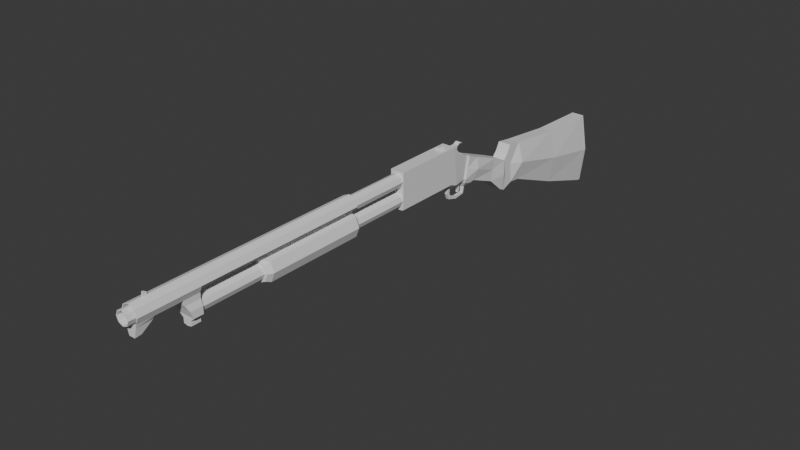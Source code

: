 # Source: Shotgun.blend  (saved by Blender 4.3.34; exported with 4.5.12 LTS)
import bpy
from mathutils import Matrix  # noqa: F401  (used for matrix-valued properties, if any)

bpy.ops.wm.read_factory_settings(use_empty=True)
scene = bpy.context.scene
scene.name = 'Scene'

# ---- collections
col_collection = bpy.data.collections.new('Collection'); scene.collection.children.link(col_collection)

# ---- materials (node trees are filled in below, after node groups)
mat_material = bpy.data.materials.new('Material')
mat_material.alpha_threshold = 0.0
mat_material.roughness = 0.5
mat_material.line_color = (0.0, 0.0, 0.0, 1.0)

# ---- material node trees
mat_material.use_nodes = True; mat_material.node_tree.nodes.clear()
_N = mat_material.node_tree.nodes; _L = mat_material.node_tree.links
n0 = _N.new('ShaderNodeOutputMaterial'); n0.name = 'Material Output'; n0.location = (300, 300)
n1 = _N.new('ShaderNodeBsdfPrincipled'); n1.name = 'Principled BSDF'; n1.location = (10, 300)
n1.inputs[3].default_value = 1.45
_L.new(n1.outputs[0], n0.inputs[0])
n0.is_active_output = True

# ---- world
world_world = bpy.data.worlds.new('World'); scene.world = world_world
world_world.use_nodes = True; world_world.node_tree.nodes.clear()
_N = world_world.node_tree.nodes; _L = world_world.node_tree.links
n0 = _N.new('ShaderNodeOutputWorld'); n0.name = 'World Output'; n0.location = (300, 300)
n1 = _N.new('ShaderNodeBackground'); n1.name = 'Background'; n1.location = (10, 300)
n1.inputs[0].default_value = (0.05088, 0.05088, 0.05088, 1.0)
_L.new(n1.outputs[0], n0.inputs[0])
n0.is_active_output = True
world_world.color = (0.05088, 0.05088, 0.05088)
world_world.sun_shadow_jitter_overblur = 0.0

# ---- meshes
me_cube = bpy.data.meshes.new('Cube')
me_cube.from_pydata([(6.634e-10, -0.6942, 0.9614), (0.131, -0.1529, 1.0), (0.04657, 0.09946, 0.5793), (0.04657, -0.1224, 0.5793), (-0.04657, 0.09946, 0.5793), (0.1288, -1.538, 0.8326), (0.222, 4.158, -0.422), (-0.04657, -0.1224, 0.5793), (0.131, -0.08672, 0.2539), (-0.1309, -0.7007, 0.9357), (0.1015, -0.6951, 0.4849), (0.1288, -1.538, 0.4849), (0.131, -1.538, 1.0), (-0.1015, -1.272, 0.6824), (-0.1071, -1.272, 0.9357), (-0.1015, -0.6951, 0.6824), (-0.1015, -0.6951, 0.4849), (-0.1071, -0.7007, 0.9357), (0.131, -1.538, 0.3189), (0.1015, -1.272, 0.6824), (0.1071, -1.273, 0.9398), (-0.1288, -1.538, 0.4849), (0.1071, -0.6852, 0.8517), (0.1071, -0.6852, 0.9398), (-0.1071, -0.6852, 0.8517), (-0.1309, -0.08672, 0.2539), (-0.1309, -1.538, 1.0), (-0.1309, -1.538, 0.3189), (-0.1309, -0.1529, 1.0), (0.1254, 0.3, 0.68), (-0.04768, -0.692, 0.9398), (0.1254, 0.2014, 0.2628), (-0.1253, 0.3, 0.68), (-0.1253, 0.2014, 0.2628), (6.634e-10, -1.273, 0.7039), (0.1254, 0.5383, 0.5867), (0.1254, 0.4397, 0.1695), (-0.1253, 0.5383, 0.5867), (-0.1253, 0.4397, 0.1695), (0.1254, 1.073, 0.3734), (0.1254, 0.9745, -0.04383), (-0.1253, 1.073, 0.3734), (-0.1253, 0.9745, -0.04383), (0.1254, 1.383, 0.2406), (0.1254, 1.285, -0.3159), (-0.1253, 1.383, 0.2406), (-0.1253, 1.285, -0.3159), (0.1254, 1.471, 0.3398), (0.1254, 1.403, -0.371), (-0.1253, 1.471, 0.3398), (-0.1253, 1.403, -0.371), (0.1254, 1.555, 0.4889), (0.1254, 1.63, -0.2844), (-0.1253, 1.555, 0.4889), (-0.1253, 1.63, -0.2844), (0.1254, 1.836, 0.4458), (0.1254, 1.864, -0.3113), (-0.1253, 1.836, 0.4458), (-0.1253, 1.864, -0.3113), (0.1254, 4.073, 0.2863), (0.1254, 4.129, -1.135), (-0.1253, 4.073, 0.2863), (-0.1253, 4.129, -1.135), (-0.1253, 2.982, -0.7581), (0.1254, 2.982, -0.7581), (0.1254, 2.947, 0.3227), (-0.1253, 2.947, 0.3227), (0.1054, 0.2041, 0.1869), (-0.1053, 0.2041, 0.1869), (0.1054, 0.3586, 0.1413), (-0.1053, 0.3586, 0.1413), (0.02806, 0.2532, 0.08071), (-0.02794, 0.2532, 0.08071), (0.02806, 0.2876, 0.07344), (-0.02794, 0.2876, 0.07344), (0.131, -0.2731, 1.0), (0.131, -0.2312, 0.3106), (-0.1309, -0.2312, 0.3106), (-0.1309, -0.2731, 1.0), (0.02806, -0.1297, 0.1926), (-0.02794, -0.1297, 0.1926), (0.02806, -0.1912, 0.1977), (-0.02794, -0.1912, 0.1977), (0.02806, 0.2381, -0.02221), (-0.02794, 0.2381, -0.02221), (0.02806, 0.2584, -0.05589), (-0.02794, 0.2584, -0.05589), (0.02806, -0.2063, 0.0948), (0.02806, -0.1448, 0.08967), (-0.02794, -0.1448, 0.08967), (-0.02794, -0.2063, 0.0948), (0.02806, 0.05142, -0.03484), (-0.02794, 0.05142, -0.03484), (0.02806, 0.04234, -0.07946), (-0.02794, 0.04234, -0.07946), (0.02806, -0.1605, -0.02008), (0.02806, -0.1116, 0.01763), (-0.02794, -0.1116, 0.01763), (-0.02794, -0.1605, -0.02008), (0.0978, 0.1727, 0.262), (0.0978, 0.255, 0.7118), (-0.09769, 0.255, 0.7118), (-0.09769, 0.1727, 0.262), (0.131, -0.1198, 0.6269), (0.131, -1.538, 0.6506), (-0.1309, -0.1198, 0.6269), (-0.1309, -1.538, 0.6506), (0.1254, 0.2507, 0.4714), (-0.1253, 0.2507, 0.4714), (0.1755, 0.489, 0.3781), (-0.1754, 0.489, 0.3781), (0.1254, 1.024, 0.1648), (-0.1253, 1.024, 0.1648), (0.163, 1.334, -0.03766), (-0.1629, 1.334, -0.03766), (0.1254, 1.437, -0.01558), (-0.1253, 1.437, -0.01558), (0.1254, 1.592, 0.1023), (-0.1253, 1.592, 0.1023), (0.222, 1.85, 0.06726), (-0.2218, 1.85, 0.06726), (0.222, 4.101, -0.4243), (-0.2218, 4.101, -0.4243), (-0.2218, 2.964, -0.2177), (0.222, 2.964, -0.2177), (0.131, -0.2522, 0.6464), (-0.1309, -0.2522, 0.6464), (-0.09769, 0.2139, 0.4869), (0.0978, 0.2139, 0.4869), (-0.09495, -1.538, 0.3035), (0.09507, -1.538, 0.3035), (-0.09495, -0.2313, 0.2952), (0.09507, -0.2313, 0.2952), (0.09507, -1.272, 0.3018), (0.09507, -0.6951, 0.2982), (-0.09495, -1.272, 0.3018), (-0.09495, -0.6951, 0.2982), (0.1015, -0.6951, 0.3009), (0.1015, -1.272, 0.3046), (-0.1015, -1.272, 0.3046), (-0.1015, -0.6951, 0.301), (-0.1309, -1.272, 0.9357), (-0.1309, -1.272, 0.6938), (-0.1309, -0.7007, 0.6938), (-0.1253, 4.186, -1.133), (0.09105, -1.538, 0.7416), (-0.1288, -1.538, 0.8326), (-0.09105, -1.538, 0.7416), (6.634e-10, -1.538, 0.7039), (-0.1288, -1.272, 0.8326), (0.09105, -1.538, 0.9237), (-0.09105, -1.538, 0.9237), (6.634e-10, -1.538, 0.9614), (6.634e-10, -1.538, 0.6137), (-0.2218, 4.158, -0.422), (0.09105, -1.538, 0.3938), (0.09105, -1.538, 0.5759), (0.1254, 4.186, -1.133), (-0.09105, -1.538, 0.3938), (6.634e-10, -1.538, 0.3561), (-0.09105, -1.538, 0.5759), (-0.1015, -1.272, 0.419), (0.1015, -1.272, 0.419), (0.09105, -1.272, 0.3938), (6.634e-10, -1.272, 0.3561), (-0.09105, -1.272, 0.3938), (-0.1015, -1.272, 0.5508), (0.1015, -1.272, 0.5508), (-0.09105, -1.272, 0.5759), (0.09105, -1.272, 0.5759), (6.634e-10, -1.272, 0.6137), (-0.09105, -1.273, 0.7416), (0.1071, -1.273, 0.7804), (0.09105, -1.273, 0.7416), (-0.1143, 0.05105, 0.7886), (0.1144, 0.05105, 0.7886), (-0.04657, 0.05105, 0.7886), (0.04657, 0.05105, 0.7886), (-0.04657, 0.2076, 0.7297), (0.04657, 0.2076, 0.7297), (-0.04657, -0.1224, 0.9684), (0.04657, -0.1224, 0.9684), (-0.1071, -0.7007, 0.6938), (-0.1071, -1.272, 0.6938), (-0.1071, -1.272, 0.8849), (0.09105, -1.273, 0.9237), (0.0492, -0.692, 0.9398), (0.05223, -1.273, 0.9398), (0.1071, -1.273, 0.8849), (-0.09105, -1.273, 0.9237), (-0.1071, -1.273, 0.8849), (-0.05223, -1.273, 0.9398), (-0.04657, -0.009805, 0.8517), (-0.04657, -0.09481, 0.9398), (0.1071, -0.09481, 0.9398), (0.1071, -0.009805, 0.8517), (0.04657, -0.009805, 0.8517), (0.04657, -0.09481, 0.9398), (-0.1071, -0.009805, 0.8517), (-0.1071, -0.09481, 0.9398), (0.04657, -0.1224, 0.8517), (0.04657, -0.1224, 0.9398), (-0.04657, -0.1224, 0.8517), (-0.04616, -0.1224, 0.8517), (-0.04657, -0.1224, 0.9398), (-0.04616, -0.1224, 0.9398), (0.04616, -0.1224, 0.8517), (0.04616, -0.1224, 0.9398), (-0.1253, 4.13, 0.2885), (0.1254, 4.13, 0.2885), (-0.08981, -0.4327, 1.0), (-0.08981, -0.4327, 1.015), (-0.08981, -0.3606, 1.0), (-0.08981, -0.3606, 1.015), (0.08981, -0.4327, 1.0), (0.08981, -0.4327, 1.015), (0.08981, -0.3606, 1.0), (0.08981, -0.3606, 1.015), (-0.05664, -0.4327, 1.033), (-0.05664, -0.3606, 1.033), (0.05664, -0.3606, 1.033), (0.05664, -0.4327, 1.033), (0.01788, -0.3606, 1.0), (-0.01788, -0.3606, 1.0), (-0.01788, -0.3606, 1.015), (0.01788, -0.3606, 1.015), (-0.01788, -0.4327, 1.0), (0.01788, -0.4327, 1.0), (0.01788, -0.4327, 1.015), (-0.01788, -0.4327, 1.015), (-0.01788, -0.3606, 1.015), (0.01788, -0.3606, 1.015), (0.01788, -0.4327, 1.015), (-0.01788, -0.4327, 1.015), (-0.034, -0.4327, 1.058), (-0.034, -0.3606, 1.058), (0.01502, -0.3606, 1.058), (0.034, -0.3606, 1.058), (0.034, -0.4327, 1.058), (-0.01502, -0.4327, 1.058), (-0.01502, -0.3606, 1.058), (0.01502, -0.4327, 1.058)], [], [(76, 131, 77), (75, 104, 125), (128, 31, 107), (106, 104, 148), (152, 12, 26), (78, 12, 75), (31, 109, 107), (127, 32, 108), (102, 31, 99), (100, 32, 101), (110, 41, 112), (108, 37, 110), (29, 37, 32), (31, 69, 36), (42, 44, 40), (35, 41, 37), (38, 40, 36), (36, 111, 109), (46, 48, 44), (40, 113, 111), (112, 45, 114), (39, 45, 41), (50, 52, 48), (113, 48, 115), (45, 116, 114), (45, 47, 49), (118, 57, 120), (115, 52, 117), (49, 118, 116), (47, 53, 49), (63, 60, 64), (51, 57, 53), (54, 56, 52), (52, 119, 117), (121, 209, 59), (64, 121, 124), (123, 61, 122), (65, 61, 66), (55, 66, 57), (120, 66, 123), (56, 124, 119), (58, 64, 56), (69, 71, 73), (36, 70, 38), (33, 70, 68), (33, 67, 31), (74, 84, 72), (67, 72, 71), (70, 72, 68), (70, 73, 74), (28, 75, 1), (1, 125, 103), (77, 81, 76), (79, 89, 80), (8, 81, 79), (25, 82, 77), (8, 80, 25), (105, 77, 126), (84, 91, 83), (83, 93, 85), (73, 86, 74), (82, 89, 90), (81, 88, 79), (73, 83, 85), (72, 83, 71), (82, 87, 81), (92, 93, 91), (98, 93, 95), (90, 95, 87), (88, 97, 89), (84, 94, 92), (85, 94, 86), (89, 98, 90), (88, 95, 96), (106, 141, 142), (143, 9, 78), (96, 92, 97), (97, 94, 98), (96, 93, 91), (100, 101, 179), (8, 102, 99), (174, 127, 105), (8, 128, 103), (175, 128, 100), (102, 105, 127), (27, 126, 77), (28, 126, 78), (103, 76, 8), (119, 65, 55), (58, 123, 63), (63, 122, 62), (124, 59, 65), (62, 157, 60), (117, 55, 51), (116, 54, 50), (47, 117, 51), (54, 120, 58), (114, 50, 46), (43, 115, 47), (42, 114, 46), (111, 43, 39), (109, 39, 35), (33, 110, 38), (38, 112, 42), (127, 33, 102), (107, 35, 29), (27, 18, 159), (153, 104, 106), (128, 29, 100), (125, 18, 76), (129, 133, 130), (131, 134, 136), (27, 130, 18), (137, 18, 138), (131, 136, 140), (161, 140, 16), (134, 137, 10), (137, 162, 10), (135, 165, 164), (143, 182, 17), (171, 146, 147), (143, 183, 182), (166, 15, 13), (10, 19, 22), (170, 168, 13), (17, 9, 143), (141, 14, 184), (142, 141, 149), (9, 14, 141), (145, 172, 173), (147, 34, 171), (0, 186, 187), (188, 23, 22), (149, 184, 190), (191, 0, 152), (186, 0, 30), (156, 170, 169), (156, 169, 167), (11, 10, 162), (164, 155, 163), (158, 164, 165), (158, 165, 161), (21, 16, 166), (153, 168, 170), (25, 105, 102), (1, 103, 175), (105, 28, 174), (8, 25, 102), (181, 28, 1), (197, 201, 181), (200, 196, 177), (7, 203, 206), (181, 207, 205), (4, 178, 176), (193, 180, 204), (4, 179, 178), (7, 2, 4), (24, 199, 17), (150, 185, 188), (17, 191, 14), (14, 189, 190), (13, 171, 34), (22, 19, 172), (14, 190, 184), (182, 13, 15), (24, 203, 202), (186, 207, 201), (22, 194, 195), (199, 193, 204), (30, 207, 186), (195, 196, 200), (24, 206, 203), (15, 22, 24), (19, 173, 172), (20, 185, 187), (186, 20, 187), (15, 10, 22), (208, 6, 154), (154, 157, 144), (61, 154, 122), (60, 6, 121), (59, 208, 61), (62, 154, 144), (148, 173, 34), (76, 132, 131), (75, 12, 104), (128, 99, 31), (146, 151, 26), (12, 150, 5), (104, 12, 5), (146, 26, 106), (147, 146, 106), (104, 5, 145), (148, 147, 106), (104, 145, 148), (152, 150, 12), (26, 151, 152), (78, 26, 12), (31, 36, 109), (127, 101, 32), (102, 33, 31), (100, 29, 32), (110, 37, 41), (108, 32, 37), (29, 35, 37), (31, 67, 69), (42, 46, 44), (35, 39, 41), (38, 42, 40), (36, 40, 111), (46, 50, 48), (40, 44, 113), (112, 41, 45), (39, 43, 45), (50, 54, 52), (113, 44, 48), (45, 49, 116), (45, 43, 47), (118, 53, 57), (115, 48, 52), (49, 53, 118), (47, 51, 53), (63, 62, 60), (51, 55, 57), (54, 58, 56), (52, 56, 119), (121, 6, 209), (64, 60, 121), (123, 66, 61), (65, 59, 61), (55, 65, 66), (120, 57, 66), (56, 64, 124), (58, 63, 64), (69, 67, 71), (36, 69, 70), (33, 38, 70), (33, 68, 67), (74, 86, 84), (67, 68, 72), (70, 74, 72), (70, 69, 73), (28, 78, 75), (1, 75, 125), (77, 82, 81), (79, 88, 89), (8, 76, 81), (25, 80, 82), (8, 79, 80), (105, 25, 77), (84, 92, 91), (83, 91, 93), (73, 85, 86), (82, 80, 89), (81, 87, 88), (73, 71, 83), (72, 84, 83), (82, 90, 87), (92, 94, 93), (98, 94, 93), (90, 98, 95), (88, 96, 97), (84, 86, 94), (85, 93, 94), (89, 97, 98), (88, 87, 95), (106, 26, 141), (9, 141, 26), (126, 106, 143), (106, 142, 143), (9, 26, 78), (126, 143, 78), (96, 91, 92), (97, 92, 94), (96, 95, 93), (179, 177, 175), (101, 174, 178), (174, 176, 178), (179, 175, 100), (101, 178, 179), (174, 101, 127), (8, 99, 128), (175, 103, 128), (27, 106, 126), (28, 105, 126), (103, 125, 76), (119, 124, 65), (58, 120, 123), (63, 123, 122), (124, 121, 59), (62, 144, 157), (117, 119, 55), (116, 118, 54), (47, 115, 117), (54, 118, 120), (114, 116, 50), (43, 113, 115), (42, 112, 114), (111, 113, 43), (109, 111, 39), (33, 108, 110), (38, 110, 112), (127, 108, 33), (107, 109, 35), (21, 160, 106), (104, 156, 11), (18, 104, 11), (21, 106, 27), (158, 21, 27), (18, 11, 155), (159, 158, 27), (18, 155, 159), (153, 156, 104), (106, 160, 153), (128, 107, 29), (125, 104, 18), (129, 135, 133), (131, 132, 134), (27, 129, 130), (137, 134, 132), (132, 76, 137), (76, 18, 137), (18, 130, 138), (130, 133, 138), (139, 135, 129), (129, 27, 139), (27, 77, 140), (139, 27, 140), (77, 131, 140), (161, 139, 140), (10, 16, 136), (16, 140, 136), (136, 134, 10), (137, 138, 162), (163, 162, 138), (138, 133, 163), (133, 135, 164), (135, 139, 165), (139, 161, 165), (133, 164, 163), (171, 149, 146), (143, 142, 183), (166, 16, 15), (10, 167, 19), (19, 167, 169), (19, 169, 170), (13, 34, 170), (34, 19, 170), (168, 166, 13), (141, 184, 149), (149, 171, 142), (171, 183, 142), (9, 17, 14), (145, 5, 172), (147, 148, 34), (185, 150, 187), (150, 152, 187), (152, 0, 187), (22, 172, 188), (188, 20, 23), (189, 151, 190), (151, 146, 190), (146, 149, 190), (191, 30, 0), (152, 151, 191), (151, 189, 191), (156, 153, 170), (167, 10, 11), (11, 156, 167), (162, 163, 155), (155, 11, 162), (164, 159, 155), (158, 159, 164), (161, 16, 21), (21, 158, 161), (166, 168, 160), (160, 21, 166), (153, 160, 168), (180, 193, 199), (198, 192, 176), (198, 176, 174), (175, 177, 195), (177, 196, 195), (198, 174, 28), (199, 198, 28), (1, 175, 195), (194, 197, 181), (1, 195, 194), (180, 199, 28), (1, 194, 181), (181, 180, 28), (177, 179, 2), (2, 3, 177), (3, 200, 177), (200, 3, 206), (3, 7, 206), (7, 202, 203), (204, 180, 205), (180, 181, 205), (181, 201, 207), (192, 202, 176), (202, 7, 176), (7, 4, 176), (4, 2, 179), (7, 3, 2), (24, 198, 199), (188, 172, 5), (5, 150, 188), (17, 30, 191), (14, 191, 189), (13, 183, 171), (182, 183, 13), (15, 24, 182), (24, 17, 182), (192, 198, 202), (198, 24, 202), (201, 197, 194), (194, 23, 201), (23, 186, 201), (22, 23, 194), (205, 30, 204), (30, 17, 204), (17, 199, 204), (30, 205, 207), (200, 206, 22), (22, 195, 200), (24, 22, 206), (19, 34, 173), (20, 188, 185), (186, 23, 20), (15, 16, 10), (208, 209, 6), (154, 6, 157), (61, 208, 154), (60, 157, 6), (59, 209, 208), (62, 122, 154), (148, 145, 173), (210, 211, 213, 212), (222, 225, 217, 216), (216, 217, 215, 214), (226, 229, 211, 210), (222, 216, 214, 227), (228, 215, 221, 232), (231, 232, 241, 236), (224, 213, 219, 230), (215, 217, 220, 221), (213, 211, 218, 219), (217, 225, 231, 220), (225, 224, 230, 231), (221, 220, 237, 238), (231, 230, 233, 232), (211, 229, 233, 218), (229, 228, 232, 233), (212, 223, 226, 210), (223, 222, 227, 226), (214, 215, 228, 227), (227, 228, 229, 226), (212, 213, 224, 223), (223, 224, 225, 222), (240, 235, 234, 239), (237, 236, 241, 238), (219, 218, 234, 235), (232, 221, 238, 241), (230, 219, 235, 240), (218, 233, 239, 234), (233, 230, 240, 239), (220, 231, 236, 237)])
_uv = me_cube.uv_layers.new(name='UVMap')
_uv.uv.foreach_set('vector', [0.5726, 0.6305, 0.5705, 0.5992, 0.5726, 0.5942, 0.2469, 0.1697, 0.3373, 0.01202, 0.2936, 0.1846, 0.299, 0.2526, 0.3294, 0.2587, 0.2998, 0.2581, 0.8112, 0.8512, 0.7749, 0.8512, 0.793, 0.8447, 0.793, 0.8137, 0.7749, 0.8091, 0.8112, 0.8091, 0.9258, 0.1742, 0.9621, 1.17e-09, 0.9621, 0.1742, 0.3294, 0.2587, 0.304, 0.2933, 0.2998, 0.2581, 0.08276, 0.2526, 0.1117, 0.2575, 0.08199, 0.2581, 0.3418, 0.9333, 0.3109, 0.9372, 0.3147, 0.9333, 0.9567, 0.22, 0.9258, 0.2266, 0.9296, 0.22, 0.07773, 0.2933, 0.09713, 0.3718, 0.06746, 0.3723, 0.08199, 0.2581, 0.1073, 0.2927, 0.07773, 0.2933, 0.9605, 0.2266, 0.9258, 0.2608, 0.9258, 0.2266, 0.3294, 0.2587, 0.3404, 0.2839, 0.3338, 0.2938, 0.7394, 0.09556, 0.7047, 0.1396, 0.7047, 0.09553, 0.9605, 0.2608, 0.9258, 0.3375, 0.9258, 0.2608, 0.7394, 0.02067, 0.7047, 0.09553, 0.7047, 0.02063, 0.3338, 0.2938, 0.3143, 0.3723, 0.304, 0.2933, 0.7394, 0.1396, 0.7047, 0.1562, 0.7047, 0.1396, 0.344, 0.3729, 0.3307, 0.4209, 0.3143, 0.3723, 0.06746, 0.3723, 0.08999, 0.4179, 0.05102, 0.4209, 0.9605, 0.3375, 0.9258, 0.3821, 0.9258, 0.3375, 0.7395, 0.1562, 0.7047, 0.1872, 0.7047, 0.1562, 0.3307, 0.4209, 0.3731, 0.4416, 0.3243, 0.4339, 0.08999, 0.4179, 0.05748, 0.4339, 0.05102, 0.4209, 0.3811, 0.939, 0.3464, 0.9211, 0.3811, 0.9211, 0.07863, 0.4507, 0.1331, 0.4715, 0.08291, 0.4866, 0.3243, 0.4339, 0.3537, 0.4691, 0.3031, 0.4507, 0.1063, 0.4263, 0.07863, 0.4507, 0.05748, 0.4339, 0.3464, 0.9211, 0.3811, 0.8974, 0.3811, 0.9211, 0.7394, 0.3763, 0.7047, 0.5367, 0.7047, 0.3763, 0.6074, 0.4871, 0.5727, 0.5265, 0.5727, 0.4871, 0.7394, 0.1873, 0.7047, 0.2198, 0.7047, 0.1872, 0.3537, 0.4691, 0.2987, 0.4866, 0.3031, 0.4507, 0.2872, 0.8054, 0.1909, 0.7846, 0.1931, 0.7771, 0.3707, 0.6667, 0.2872, 0.8054, 0.2986, 0.6458, 0.08303, 0.6458, 0.1887, 0.7771, 0.09444, 0.8054, 0.6074, 0.6813, 0.5727, 0.8369, 0.5727, 0.6813, 0.6074, 0.5265, 0.5727, 0.6813, 0.5727, 0.5265, 0.08291, 0.4866, 0.1548, 0.6248, 0.08303, 0.6458, 0.3492, 0.5014, 0.2986, 0.6458, 0.2987, 0.4866, 0.7394, 0.2198, 0.7047, 0.3763, 0.7047, 0.2198, 0.3404, 0.2839, 0.3523, 0.2718, 0.3521, 0.2767, 0.7047, 0.02063, 0.7366, 0.009554, 0.7394, 0.02067, 0.05232, 0.2587, 0.0414, 0.2839, 0.04221, 0.2616, 0.02967, 0.9219, 0.03862, 0.9538, 0.02967, 0.9566, 0.02977, 0.2766, 0.01524, 0.2733, 0.02957, 0.2718, 0.03862, 0.9538, 0.04807, 0.9354, 0.04807, 0.9431, 0.0414, 0.2839, 0.02957, 0.2718, 0.04221, 0.2616, 0.7366, 0.009554, 0.7182, -2.309e-08, 0.7259, 7.786e-06, 0.9258, 0.1908, 0.9621, 0.1742, 0.9621, 0.1908, 0.2428, 0.1858, 0.2936, 0.1846, 0.2917, 0.2031, 0.2751, 0.9209, 0.286, 0.9429, 0.2751, 0.9572, 0.95, 0.604, 0.9365, 0.5963, 0.95, 0.5963, 0.6604, 0.901, 0.6747, 0.8868, 0.6747, 0.8954, 0.6746, 0.9213, 0.6604, 0.907, 0.6746, 0.901, 0.9571, 0.6182, 0.95, 0.5963, 0.9571, 0.582, 0.0901, 0.2031, 0.04385, 0.199, 0.08816, 0.1846, 0.5611, 0.594, 0.5688, 0.5685, 0.5688, 0.594, 0.3666, 0.2733, 0.381, 0.249, 0.3705, 0.2772, 0.282, 0.8907, 0.2743, 0.9074, 0.2743, 0.8907, 0.02997, 0.2081, 0.01707, 0.2181, 0.01565, 0.2096, 0.3519, 0.2082, 0.3648, 0.2181, 0.3505, 0.2166, 0.3521, 0.2767, 0.3666, 0.2733, 0.3705, 0.2772, 0.04807, 0.9354, 0.0615, 0.9431, 0.04807, 0.9431, 0.286, 0.9352, 0.2994, 0.9429, 0.286, 0.9429, 0.4758, 0.7171, 0.4818, 0.7249, 0.4758, 0.7249, 0.5688, 0.4872, 0.5611, 0.5155, 0.5611, 0.4871, 0.2994, 0.9352, 0.3102, 0.9429, 0.2994, 0.9429, 0.9365, 0.604, 0.9258, 0.5963, 0.9365, 0.5963, 0.01524, 0.2733, 0.0008314, 0.249, 0.007127, 0.2487, 0.5611, 0.5453, 0.5688, 0.5155, 0.5688, 0.5453, 0.01707, 0.2181, 0.001818, 0.2197, 0.01565, 0.2096, 0.3648, 0.2181, 0.3801, 0.2198, 0.3733, 0.225, 0.04448, 0.01202, 0.09189, 0.03799, 0.05946, 0.04631, 0.07909, 0.1229, 0.1115, 0.1145, 0.1349, 0.1697, 0.5688, 0.5453, 0.5611, 0.5685, 0.5611, 0.5453, 0.008555, 0.225, 0.0008314, 0.249, 0.001818, 0.2197, 0.3733, 0.225, 0.381, 0.249, 0.3748, 0.2487, 0.9567, 0.22, 0.9296, 0.22, 0.9496, 0.2132, 0.3102, 0.8974, 0.3418, 0.9333, 0.3147, 0.9333, 0.1176, 0.2204, 0.08276, 0.2526, 0.0901, 0.2031, 0.3405, 0.2203, 0.299, 0.2526, 0.2917, 0.2031, 0.2641, 0.2204, 0.299, 0.2526, 0.2675, 0.2504, 0.05118, 0.2548, 0.0901, 0.2031, 0.08276, 0.2526, 2.28e-09, 0.02343, 0.08816, 0.1846, 0.04385, 0.199, 0.139, 0.1858, 0.08816, 0.1846, 0.1349, 0.1697, 0.2917, 0.2031, 0.3379, 0.199, 0.3405, 0.2203, 0.2987, 0.4866, 0.227, 0.6248, 0.2487, 0.4715, 0.03253, 0.5014, 0.08303, 0.6458, 0.01104, 0.6666, 0.01104, 0.6666, 0.09444, 0.8054, 5.745e-08, 0.8335, 0.2986, 0.6458, 0.1931, 0.7771, 0.227, 0.6248, 0.7394, 0.5367, 0.7047, 0.5444, 0.7047, 0.5367, 0.3031, 0.4507, 0.2487, 0.4715, 0.2526, 0.4324, 0.05748, 0.4339, 0.02807, 0.4691, 0.00864, 0.4416, 0.2754, 0.4263, 0.3031, 0.4507, 0.2526, 0.4324, 0.02807, 0.4691, 0.08291, 0.4866, 0.03253, 0.5014, 0.05102, 0.4209, 0.00864, 0.4416, 0.01197, 0.4239, 0.2918, 0.4179, 0.3243, 0.4339, 0.2754, 0.4263, 0.03778, 0.3729, 0.05102, 0.4209, 0.01197, 0.4239, 0.3143, 0.3723, 0.2918, 0.4179, 0.2846, 0.3718, 0.304, 0.2933, 0.2846, 0.3718, 0.2744, 0.2927, 0.05232, 0.2587, 0.07773, 0.2933, 0.048, 0.2938, 0.048, 0.2938, 0.06746, 0.3723, 0.03778, 0.3729, 0.08276, 0.2526, 0.05232, 0.2587, 0.05118, 0.2548, 0.2998, 0.2581, 0.2744, 0.2927, 0.2701, 0.2575, 0.8112, 0.8911, 0.7749, 0.8911, 0.793, 0.8866, 0.793, 0.8556, 0.7749, 0.8512, 0.8112, 0.8512, 0.299, 0.2526, 0.2701, 0.2575, 0.2675, 0.2504, 0.2936, 0.1846, 0.3817, 0.02344, 0.3379, 0.199, 0.5133, 0.8059, 0.487, 0.8429, 0.487, 0.8059, 0.5133, 0.9869, 0.487, 0.9227, 0.5133, 0.9227, 0.8112, 0.8911, 0.7799, 0.893, 0.7749, 0.8911, 0.4861, 0.9226, 0.482, 0.8059, 0.4861, 0.8429, 0.5133, 0.9869, 0.5133, 0.9227, 0.5142, 0.9226, 0.6863, 0.7785, 0.6402, 0.7114, 0.6636, 0.7015, 0.5744, 0.912, 0.5735, 0.9117, 0.5735, 0.8895, 0.482, 0.711, 0.4984, 0.6312, 0.5075, 0.711, 0.5539, 0.8068, 0.5664, 0.8073, 0.5613, 0.8199, 0.4787, 0.6235, 0.4755, 0.6235, 0.4755, 0.5943, 0.1671, 0.9471, 0.1546, 0.9102, 0.1671, 0.9103, 0.5688, 0.5658, 0.5721, 0.4871, 0.5721, 0.5658, 0.7031, 0.7714, 0.6888, 0.6908, 0.7199, 0.7643, 0.5075, 0.711, 0.5348, 0.6312, 0.5583, 0.7124, 0.793, 0.9367, 0.7804, 0.9418, 0.779, 0.9273, 0.4755, 0.5943, 0.4787, 0.5943, 0.4787, 0.6235, 0.7749, 0.893, 0.7782, 0.893, 0.7782, 0.8999, 0.7749, 0.9258, 0.7749, 0.893, 0.7752, 0.907, 0.9588, 0.4982, 0.9555, 0.4192, 0.9588, 0.4192, 0.543, 0.5943, 0.5484, 0.6311, 0.543, 0.6311, 0.2364, 0.9364, 0.2491, 0.9735, 0.2364, 0.973, 0.9406, 0.4989, 0.9338, 0.4993, 0.9334, 0.419, 0.5629, 0.6311, 0.5705, 0.7124, 0.5583, 0.7124, 0.1546, 0.9471, 0.1473, 0.9472, 0.1473, 0.947, 0.9479, 0.419, 0.9406, 0.4989, 0.9406, 0.3821, 0.4787, 0.5943, 0.4812, 0.6012, 0.4787, 0.6078, 0.1909, 0.9365, 0.2035, 0.9733, 0.1909, 0.9735, 0.5201, 0.5943, 0.5201, 0.6312, 0.5166, 0.6312, 0.5075, 0.5942, 0.5075, 0.711, 0.4984, 0.6312, 0.01261, 0.9712, 0.02521, 0.934, 0.02521, 0.9707, -4.381e-10, 0.934, 0.01261, 0.9712, -4.381e-10, 0.9707, 0.6976, 0.8139, 0.6831, 0.7799, 0.6863, 0.7785, 0.7091, 0.809, 0.6636, 0.7015, 0.7031, 0.7714, 0.2035, 0.9364, 0.2161, 0.9734, 0.2035, 0.9733, 0.04121, 0.2203, 0.0901, 0.2031, 0.05118, 0.2548, 0.2428, 0.1858, 0.2917, 0.2031, 0.2641, 0.2204, 0.0901, 0.2031, 0.139, 0.1858, 0.1176, 0.2204, 0.3102, 0.8974, 0.3464, 0.8974, 0.3418, 0.9333, 0.1339, 0.9468, 0.1391, 0.9223, 0.1391, 0.9585, 0.5726, 0.5936, 0.5699, 0.591, 0.5726, 0.5881, 0.2742, 0.8907, 0.2742, 0.9063, 0.2654, 0.9147, 0.7214, 0.7948, 0.7214, 0.7578, 0.7342, 0.7578, 0.1339, 0.9468, 0.1301, 0.9468, 0.1301, 0.934, 0.2286, 0.9214, 0.2078, 0.9364, 0.1996, 0.9147, 0.6371, 0.6486, 0.6371, 0.6431, 0.6398, 0.6459, 0.4274, 0.899, 0.4145, 0.8735, 0.4274, 0.8735, 0.5539, 0.8683, 0.5668, 0.8989, 0.5539, 0.8989, 0.7098, 0.6804, 0.6892, 0.6004, 0.7214, 0.6779, 0.5683, 0.5943, 0.5683, 0.6311, 0.5629, 0.6311, 0.9555, 0.4982, 0.9479, 0.419, 0.9555, 0.4192, 0.4758, 0.682, 0.4785, 0.6815, 0.4807, 0.6868, 0.779, 0.9273, 0.7804, 0.9193, 0.793, 0.9244, 0.5583, 0.7124, 0.5348, 0.6312, 0.5484, 0.6311, 0.1403, 0.9472, 0.1473, 0.947, 0.1473, 0.9472, 0.6905, 0.6909, 0.7199, 0.7643, 0.6888, 0.6908, -8.698e-11, 0.841, 0.008443, 0.9185, 0.008387, 0.9185, 0.9338, 0.4993, 0.9343, 0.5782, 0.9342, 0.5782, 0.5583, 0.7124, 0.5705, 0.7941, 0.5583, 0.8059, 0.9555, 0.582, 0.9471, 0.582, 0.9471, 0.5782, 0.9472, 0.4993, 0.9343, 0.5782, 0.9338, 0.4993, 0.02967, 0.934, 0.02128, 0.934, 0.02128, 0.9185, -8.698e-11, 0.841, 0.02123, 0.9185, 0.008443, 0.9185, 0.6016, 0.8657, 0.5727, 0.8446, 0.6024, 0.8446, 0.8071, 0.9273, 0.8056, 0.9193, 0.8078, 0.914, 0.4811, 0.6709, 0.478, 0.6709, 0.4758, 0.6655, 0.9338, 0.4993, 0.9258, 0.419, 0.9334, 0.419, 0.6016, 0.8657, 0.5735, 0.8895, 0.5727, 0.8446, 0.9321, 0.6404, 0.9802, 0.7375, 0.9188, 0.7375, 0.9188, 0.7375, 0.9669, 0.8346, 0.9322, 0.8346, 0.1887, 0.7771, 0.09667, 0.8129, 0.09444, 0.8054, 0.3817, 0.8335, 0.285, 0.8129, 0.2872, 0.8054, 0.6074, 0.8369, 0.5727, 0.8446, 0.5727, 0.8369, 5.745e-08, 0.8335, 0.09667, 0.8129, 0.00223, 0.841, 0.2491, 0.9369, 0.2617, 0.973, 0.2491, 0.9735, 0.5726, 0.6305, 0.5705, 0.6255, 0.5705, 0.5992, 0.2469, 0.1697, 0.2904, 2.372e-08, 0.3373, 0.01202, 0.299, 0.2526, 0.3306, 0.2548, 0.3294, 0.2587, 0.8109, 0.8292, 0.8056, 0.8183, 0.8112, 0.8091, 0.7749, 0.8091, 0.7804, 0.8183, 0.7752, 0.8292, 0.7749, 0.8512, 0.7749, 0.8091, 0.7752, 0.8292, 0.8109, 0.8292, 0.8112, 0.8091, 0.8112, 0.8512, 0.8056, 0.8402, 0.8109, 0.8292, 0.8112, 0.8512, 0.7749, 0.8512, 0.7752, 0.8292, 0.7804, 0.8402, 0.793, 0.8447, 0.8056, 0.8402, 0.8112, 0.8512, 0.7749, 0.8512, 0.7804, 0.8402, 0.793, 0.8447, 0.793, 0.8137, 0.7804, 0.8183, 0.7749, 0.8091, 0.8112, 0.8091, 0.8056, 0.8183, 0.793, 0.8137, 0.9258, 0.1742, 0.9258, -1.18e-10, 0.9621, 1.17e-09, 0.3294, 0.2587, 0.3338, 0.2938, 0.304, 0.2933, 0.08276, 0.2526, 0.1143, 0.2504, 0.1117, 0.2575, 0.3418, 0.9333, 0.3456, 0.9372, 0.3109, 0.9372, 0.9567, 0.22, 0.9605, 0.2266, 0.9258, 0.2266, 0.07773, 0.2933, 0.1073, 0.2927, 0.09713, 0.3718, 0.08199, 0.2581, 0.1117, 0.2575, 0.1073, 0.2927, 0.9605, 0.2266, 0.9605, 0.2608, 0.9258, 0.2608, 0.3294, 0.2587, 0.3396, 0.2616, 0.3404, 0.2839, 0.7394, 0.09556, 0.7394, 0.1396, 0.7047, 0.1396, 0.9605, 0.2608, 0.9605, 0.3375, 0.9258, 0.3375, 0.7394, 0.02067, 0.7394, 0.09556, 0.7047, 0.09553, 0.3338, 0.2938, 0.344, 0.3729, 0.3143, 0.3723, 0.7394, 0.1396, 0.7395, 0.1562, 0.7047, 0.1562, 0.344, 0.3729, 0.3698, 0.4239, 0.3307, 0.4209, 0.06746, 0.3723, 0.09713, 0.3718, 0.08999, 0.4179, 0.9605, 0.3375, 0.9605, 0.3821, 0.9258, 0.3821, 0.7395, 0.1562, 0.7394, 0.1873, 0.7047, 0.1872, 0.3307, 0.4209, 0.3698, 0.4239, 0.3731, 0.4416, 0.08999, 0.4179, 0.1063, 0.4263, 0.05748, 0.4339, 0.3811, 0.939, 0.3464, 0.939, 0.3464, 0.9211, 0.07863, 0.4507, 0.1292, 0.4323, 0.1331, 0.4715, 0.3243, 0.4339, 0.3731, 0.4416, 0.3537, 0.4691, 0.1063, 0.4263, 0.1292, 0.4323, 0.07863, 0.4507, 0.3464, 0.9211, 0.3464, 0.8974, 0.3811, 0.8974, 0.7394, 0.3763, 0.7394, 0.5367, 0.7047, 0.5367, 0.6074, 0.4871, 0.6074, 0.5265, 0.5727, 0.5265, 0.7394, 0.1873, 0.7394, 0.2198, 0.7047, 0.2198, 0.3537, 0.4691, 0.3492, 0.5014, 0.2987, 0.4866, 0.2872, 0.8054, 0.285, 0.8129, 0.1909, 0.7846, 0.3707, 0.6667, 0.3817, 0.8335, 0.2872, 0.8054, 0.08303, 0.6458, 0.1548, 0.6248, 0.1887, 0.7771, 0.6074, 0.6813, 0.6074, 0.8369, 0.5727, 0.8369, 0.6074, 0.5265, 0.6074, 0.6813, 0.5727, 0.6813, 0.08291, 0.4866, 0.1331, 0.4715, 0.1548, 0.6248, 0.3492, 0.5014, 0.3707, 0.6667, 0.2986, 0.6458, 0.7394, 0.2198, 0.7394, 0.3763, 0.7047, 0.3763, 0.3404, 0.2839, 0.3396, 0.2616, 0.3523, 0.2718, 0.7047, 0.02063, 0.7074, 0.009524, 0.7366, 0.009554, 0.05232, 0.2587, 0.048, 0.2938, 0.0414, 0.2839, 0.02967, 0.9219, 0.03862, 0.9247, 0.03862, 0.9538, 0.02977, 0.2766, 0.01142, 0.2771, 0.01524, 0.2733, 0.03862, 0.9538, 0.03862, 0.9247, 0.04807, 0.9354, 0.0414, 0.2839, 0.02977, 0.2766, 0.02957, 0.2718, 0.7366, 0.009554, 0.7074, 0.009524, 0.7182, -2.309e-08, 0.9258, 0.1908, 0.9258, 0.1742, 0.9621, 0.1742, 0.2428, 0.1858, 0.2469, 0.1697, 0.2936, 0.1846, 0.2751, 0.9209, 0.286, 0.9352, 0.286, 0.9429, 0.95, 0.604, 0.9365, 0.604, 0.9365, 0.5963, 0.6604, 0.901, 0.6604, 0.8808, 0.6747, 0.8868, 0.6746, 0.9213, 0.6604, 0.9156, 0.6604, 0.907, 0.9571, 0.6182, 0.95, 0.604, 0.95, 0.5963, 0.0901, 0.2031, 0.04121, 0.2203, 0.04385, 0.199, 0.5611, 0.594, 0.5611, 0.5685, 0.5688, 0.5685, 0.3666, 0.2733, 0.3748, 0.2487, 0.381, 0.249, 0.282, 0.8907, 0.282, 0.9074, 0.2743, 0.9074, 0.02997, 0.2081, 0.0314, 0.2166, 0.01707, 0.2181, 0.3519, 0.2082, 0.3662, 0.2097, 0.3648, 0.2181, 0.3521, 0.2767, 0.3523, 0.2718, 0.3666, 0.2733, 0.04807, 0.9354, 0.0615, 0.9354, 0.0615, 0.9431, 0.286, 0.9352, 0.2994, 0.9352, 0.2994, 0.9429, 0.4758, 0.7171, 0.4818, 0.7171, 0.4818, 0.7249, 0.5688, 0.4872, 0.5688, 0.5155, 0.5611, 0.5155, 0.2994, 0.9352, 0.3102, 0.9352, 0.3102, 0.9429, 0.9365, 0.604, 0.9258, 0.604, 0.9258, 0.5963, 0.01524, 0.2733, 0.01142, 0.2771, 0.0008314, 0.249, 0.5611, 0.5453, 0.5611, 0.5155, 0.5688, 0.5155, 0.01707, 0.2181, 0.008555, 0.225, 0.001818, 0.2197, 0.3648, 0.2181, 0.3662, 0.2097, 0.3801, 0.2198, 0.04448, 0.01202, 0.09134, 5.858e-09, 0.09189, 0.03799, 0.1115, 0.1145, 0.09189, 0.03799, 0.09134, 5.858e-09, 0.08816, 0.1846, 0.04448, 0.01202, 0.07909, 0.1229, 0.04448, 0.01202, 0.05946, 0.04631, 0.07909, 0.1229, 0.1115, 0.1145, 0.09134, 5.858e-09, 0.1349, 0.1697, 0.08816, 0.1846, 0.07909, 0.1229, 0.1349, 0.1697, 0.5688, 0.5453, 0.5688, 0.5685, 0.5611, 0.5685, 0.008555, 0.225, 0.007127, 0.2487, 0.0008314, 0.249, 0.3733, 0.225, 0.3801, 0.2198, 0.381, 0.249, 0.9496, 0.2132, 0.9496, 0.1908, 0.959, 0.1908, 0.9296, 0.22, 0.9273, 0.1908, 0.9367, 0.2132, 0.9273, 0.1908, 0.9367, 0.1908, 0.9367, 0.2132, 0.9496, 0.2132, 0.959, 0.1908, 0.9567, 0.22, 0.9296, 0.22, 0.9367, 0.2132, 0.9496, 0.2132, 0.1176, 0.2204, 0.1143, 0.2504, 0.08276, 0.2526, 0.3405, 0.2203, 0.3306, 0.2548, 0.299, 0.2526, 0.2641, 0.2204, 0.2917, 0.2031, 0.299, 0.2526, 2.28e-09, 0.02343, 0.04448, 0.01202, 0.08816, 0.1846, 0.139, 0.1858, 0.0901, 0.2031, 0.08816, 0.1846, 0.2917, 0.2031, 0.2936, 0.1846, 0.3379, 0.199, 0.2987, 0.4866, 0.2986, 0.6458, 0.227, 0.6248, 0.03253, 0.5014, 0.08291, 0.4866, 0.08303, 0.6458, 0.01104, 0.6666, 0.08303, 0.6458, 0.09444, 0.8054, 0.2986, 0.6458, 0.2872, 0.8054, 0.1931, 0.7771, 0.7394, 0.5367, 0.7394, 0.5445, 0.7047, 0.5444, 0.3031, 0.4507, 0.2987, 0.4866, 0.2487, 0.4715, 0.05748, 0.4339, 0.07863, 0.4507, 0.02807, 0.4691, 0.2754, 0.4263, 0.3243, 0.4339, 0.3031, 0.4507, 0.02807, 0.4691, 0.07863, 0.4507, 0.08291, 0.4866, 0.05102, 0.4209, 0.05748, 0.4339, 0.00864, 0.4416, 0.2918, 0.4179, 0.3307, 0.4209, 0.3243, 0.4339, 0.03778, 0.3729, 0.06746, 0.3723, 0.05102, 0.4209, 0.3143, 0.3723, 0.3307, 0.4209, 0.2918, 0.4179, 0.304, 0.2933, 0.3143, 0.3723, 0.2846, 0.3718, 0.05232, 0.2587, 0.08199, 0.2581, 0.07773, 0.2933, 0.048, 0.2938, 0.07773, 0.2933, 0.06746, 0.3723, 0.08276, 0.2526, 0.08199, 0.2581, 0.05232, 0.2587, 0.2998, 0.2581, 0.304, 0.2933, 0.2744, 0.2927, 0.8109, 0.8711, 0.8056, 0.8602, 0.8112, 0.8512, 0.7749, 0.8512, 0.7804, 0.8602, 0.7752, 0.8711, 0.7749, 0.8911, 0.7749, 0.8512, 0.7752, 0.8711, 0.8109, 0.8711, 0.8112, 0.8512, 0.8112, 0.8911, 0.8056, 0.8821, 0.8109, 0.8711, 0.8112, 0.8911, 0.7749, 0.8911, 0.7752, 0.8711, 0.7804, 0.8821, 0.793, 0.8866, 0.8056, 0.8821, 0.8112, 0.8911, 0.7749, 0.8911, 0.7804, 0.8821, 0.793, 0.8866, 0.793, 0.8556, 0.7804, 0.8602, 0.7749, 0.8512, 0.8112, 0.8512, 0.8056, 0.8602, 0.793, 0.8556, 0.299, 0.2526, 0.2998, 0.2581, 0.2701, 0.2575, 0.2936, 0.1846, 0.3373, 0.01202, 0.3817, 0.02344, 0.5133, 0.8059, 0.5133, 0.8429, 0.487, 0.8429, 0.5133, 0.9869, 0.487, 0.9869, 0.487, 0.9227, 0.8112, 0.8911, 0.8062, 0.893, 0.7799, 0.893, 0.4861, 0.9226, 0.487, 0.9227, 0.487, 0.9869, 0.487, 0.9869, 0.482, 0.9868, 0.4861, 0.9226, 0.482, 0.9868, 0.482, 0.8059, 0.4861, 0.9226, 0.482, 0.8059, 0.487, 0.8059, 0.4861, 0.8429, 0.487, 0.8059, 0.487, 0.8429, 0.4861, 0.8429, 0.5142, 0.8429, 0.5133, 0.8429, 0.5133, 0.8059, 0.5133, 0.8059, 0.5183, 0.8059, 0.5142, 0.8429, 0.5183, 0.8059, 0.5183, 0.9868, 0.5142, 0.9226, 0.5142, 0.8429, 0.5183, 0.8059, 0.5142, 0.9226, 0.5183, 0.9868, 0.5133, 0.9869, 0.5142, 0.9226, 0.6863, 0.7785, 0.6718, 0.7847, 0.6402, 0.7114, 0.5735, 0.8895, 0.6016, 0.8895, 0.6007, 0.912, 0.6016, 0.8895, 0.6016, 0.9117, 0.6007, 0.912, 0.6007, 0.912, 0.5744, 0.912, 0.5735, 0.8895, 0.482, 0.711, 0.4825, 0.6312, 0.4984, 0.6312, 0.5664, 0.8325, 0.5698, 0.834, 0.5543, 0.834, 0.5543, 0.834, 0.5539, 0.8331, 0.5664, 0.8325, 0.5539, 0.8331, 0.5539, 0.8068, 0.5613, 0.8199, 0.5539, 0.8068, 0.5543, 0.8059, 0.5664, 0.8073, 0.5543, 0.8059, 0.5698, 0.8059, 0.5664, 0.8073, 0.5539, 0.8331, 0.5613, 0.8199, 0.5664, 0.8325, 0.1671, 0.9471, 0.1546, 0.9471, 0.1546, 0.9102, 0.5688, 0.5658, 0.5688, 0.4871, 0.5721, 0.4871, 0.7031, 0.7714, 0.6636, 0.7015, 0.6888, 0.6908, 0.5075, 0.711, 0.5166, 0.6312, 0.5348, 0.6312, 0.8071, 0.9273, 0.8071, 0.9452, 0.8056, 0.9418, 0.8071, 0.9273, 0.8056, 0.9418, 0.793, 0.9367, 0.779, 0.9273, 0.793, 0.9244, 0.793, 0.9367, 0.793, 0.9244, 0.8071, 0.9273, 0.793, 0.9367, 0.7804, 0.9418, 0.779, 0.9452, 0.779, 0.9273, 0.7749, 0.893, 0.7782, 0.8999, 0.7752, 0.907, 0.7752, 0.907, 0.7804, 0.9193, 0.7749, 0.9258, 0.7804, 0.9193, 0.7782, 0.9258, 0.7749, 0.9258, 0.9588, 0.4982, 0.9555, 0.4982, 0.9555, 0.4192, 0.543, 0.5943, 0.5556, 0.5942, 0.5484, 0.6311, 0.2364, 0.9364, 0.2491, 0.9369, 0.2491, 0.9735, 0.928, 0.4191, 0.928, 0.3823, 0.9334, 0.419, 0.928, 0.3823, 0.9406, 0.3821, 0.9334, 0.419, 0.9406, 0.3821, 0.9406, 0.4989, 0.9334, 0.419, 0.5583, 0.7124, 0.5484, 0.6311, 0.5629, 0.6311, 0.5629, 0.6311, 0.5705, 0.6311, 0.5705, 0.7124, 0.1419, 0.9471, 0.1419, 0.9103, 0.1473, 0.947, 0.1419, 0.9103, 0.1546, 0.9102, 0.1473, 0.947, 0.1546, 0.9102, 0.1546, 0.9471, 0.1473, 0.947, 0.9479, 0.419, 0.9472, 0.4993, 0.9406, 0.4989, 0.9406, 0.3821, 0.9533, 0.3823, 0.9479, 0.419, 0.9533, 0.3823, 0.9533, 0.4191, 0.9479, 0.419, 0.1909, 0.9365, 0.2035, 0.9364, 0.2035, 0.9733, 0.5166, 0.6312, 0.5075, 0.711, 0.5075, 0.5942, 0.5075, 0.5942, 0.5201, 0.5943, 0.5166, 0.6312, 0.4984, 0.6312, 0.4949, 0.6312, 0.4949, 0.5943, 0.4949, 0.5943, 0.5075, 0.5942, 0.4984, 0.6312, 0.01261, 0.9712, 0.01261, 0.9345, 0.02521, 0.934, -4.381e-10, 0.934, 0.01261, 0.9345, 0.01261, 0.9712, 0.6863, 0.7785, 0.6636, 0.7015, 0.7091, 0.809, 0.7091, 0.809, 0.6976, 0.8139, 0.6863, 0.7785, 0.7031, 0.7714, 0.7064, 0.77, 0.7208, 0.804, 0.7208, 0.804, 0.7091, 0.809, 0.7031, 0.7714, 0.2035, 0.9364, 0.2161, 0.9365, 0.2161, 0.9734, 0.1339, 0.9339, 0.1293, 0.9339, 0.1293, 0.9256, 0.115, 0.9255, 0.115, 0.9339, 0.1047, 0.9339, 0.115, 0.9255, 0.1047, 0.9339, 0.1047, 0.9245, 0.1047, 0.9562, 0.1047, 0.9468, 0.115, 0.9552, 0.1047, 0.9468, 0.115, 0.9468, 0.115, 0.9552, 0.115, 0.9255, 0.1047, 0.9245, 0.1391, 0.9223, 0.1293, 0.9256, 0.115, 0.9255, 0.1391, 0.9223, 0.1391, 0.9585, 0.1047, 0.9562, 0.115, 0.9552, 0.1293, 0.9552, 0.1293, 0.9468, 0.1339, 0.9468, 0.1391, 0.9585, 0.115, 0.9552, 0.1293, 0.9552, 0.1339, 0.9339, 0.1293, 0.9256, 0.1391, 0.9223, 0.1391, 0.9585, 0.1293, 0.9552, 0.1339, 0.9468, 0.1339, 0.9468, 0.1339, 0.9339, 0.1391, 0.9223, 0.2654, 0.9147, 0.2573, 0.9364, 0.2364, 0.9214, 0.2364, 0.9214, 0.2364, 0.8907, 0.2654, 0.9147, 0.2364, 0.8907, 0.2742, 0.8907, 0.2654, 0.9147, 0.7343, 0.7578, 0.7343, 0.7948, 0.7342, 0.7578, 0.7343, 0.7948, 0.7214, 0.7948, 0.7342, 0.7578, 0.7214, 0.7948, 0.7214, 0.7578, 0.7214, 0.7578, 0.1301, 0.9339, 0.1339, 0.9339, 0.1301, 0.934, 0.1339, 0.9339, 0.1339, 0.9468, 0.1301, 0.934, 0.1339, 0.9468, 0.1301, 0.9468, 0.1301, 0.9468, 0.1909, 0.9063, 0.1909, 0.8907, 0.1996, 0.9147, 0.1909, 0.8907, 0.2286, 0.8907, 0.1996, 0.9147, 0.2286, 0.8907, 0.2286, 0.9214, 0.1996, 0.9147, 0.4274, 0.899, 0.4145, 0.899, 0.4145, 0.8735, 0.5539, 0.8683, 0.5668, 0.8683, 0.5668, 0.8989, 0.7098, 0.6804, 0.6733, 0.5943, 0.6892, 0.6004, 0.5629, 0.6311, 0.5484, 0.6311, 0.5556, 0.5942, 0.5556, 0.5942, 0.5683, 0.5943, 0.5629, 0.6311, 0.9555, 0.4982, 0.9472, 0.4993, 0.9479, 0.419, 0.4758, 0.682, 0.4807, 0.6761, 0.4785, 0.6815, 0.779, 0.9273, 0.7782, 0.9258, 0.7804, 0.9193, 0.6905, 0.6909, 0.7214, 0.7637, 0.7199, 0.7643, 0.6888, 0.6908, 0.7098, 0.6804, 0.6905, 0.6909, 0.7098, 0.6804, 0.7214, 0.6779, 0.6905, 0.6909, 0.008387, 0.934, -8.698e-11, 0.934, 0.008387, 0.9185, -8.698e-11, 0.934, -8.698e-11, 0.841, 0.008387, 0.9185, 0.9342, 0.5782, 0.9342, 0.582, 0.9258, 0.582, 0.9258, 0.582, 0.9258, 0.5003, 0.9342, 0.5782, 0.9258, 0.5003, 0.9338, 0.4993, 0.9342, 0.5782, 0.5583, 0.7124, 0.5705, 0.7124, 0.5705, 0.7941, 0.947, 0.5782, 0.9472, 0.4993, 0.9471, 0.5782, 0.9472, 0.4993, 0.9555, 0.4982, 0.9471, 0.5782, 0.9555, 0.4982, 0.9555, 0.582, 0.9471, 0.5782, 0.9472, 0.4993, 0.947, 0.5782, 0.9343, 0.5782, 0.02128, 0.9185, 0.02123, 0.9185, 0.02967, 0.841, 0.02967, 0.841, 0.02967, 0.934, 0.02128, 0.9185, -8.698e-11, 0.841, 0.02967, 0.841, 0.02123, 0.9185, 0.8071, 0.9273, 0.793, 0.9244, 0.8056, 0.9193, 0.4811, 0.6709, 0.4758, 0.6761, 0.478, 0.6709, 0.9338, 0.4993, 0.9258, 0.5003, 0.9258, 0.419, 0.6016, 0.8657, 0.6016, 0.8895, 0.5735, 0.8895, 0.9321, 0.6404, 0.9668, 0.6404, 0.9802, 0.7375, 0.9188, 0.7375, 0.9802, 0.7375, 0.9669, 0.8346, 0.1887, 0.7771, 0.1909, 0.7846, 0.09667, 0.8129, 0.3817, 0.8335, 0.3795, 0.841, 0.285, 0.8129, 0.6074, 0.8369, 0.6074, 0.8446, 0.5727, 0.8446, 5.745e-08, 0.8335, 0.09444, 0.8054, 0.09667, 0.8129, 0.2491, 0.9369, 0.2617, 0.9364, 0.2617, 0.973, 0.6371, 0.6246, 0.6391, 0.6246, 0.6391, 0.6345, 0.6371, 0.6345, 0.628, 0.8776, 0.63, 0.8776, 0.63, 0.8876, 0.628, 0.8876, 0.5726, 0.6405, 0.5705, 0.6405, 0.5705, 0.6305, 0.5726, 0.6305, 0.7394, 0.8557, 0.7376, 0.8557, 0.7376, 0.8457, 0.7394, 0.8457, 0.628, 0.815, 0.628, 0.8051, 0.638, 0.8051, 0.638, 0.815, 0.7376, 0.8607, 0.7376, 0.8706, 0.7354, 0.866, 0.7376, 0.8607, 0.4758, 0.6655, 0.4758, 0.6555, 0.4819, 0.6555, 0.4819, 0.6655, 0.63, 0.8727, 0.63, 0.8627, 0.6325, 0.8673, 0.63, 0.8727, 0.4804, 0.7072, 0.4804, 0.7171, 0.4758, 0.7168, 0.4758, 0.7069, 0.4758, 0.7069, 0.4758, 0.697, 0.4804, 0.6967, 0.4804, 0.7066, 0.63, 0.8876, 0.63, 0.8776, 0.63, 0.8776, 0.6325, 0.883, 0.5611, 0.5453, 0.5611, 0.5453, 0.5611, 0.5453, 0.5611, 0.5453, 0.7376, 0.6044, 0.7376, 0.6144, 0.7342, 0.6143, 0.7342, 0.6043, 0.4807, 0.6967, 0.4758, 0.6967, 0.4758, 0.6868, 0.4807, 0.6868, 0.7376, 0.8457, 0.7376, 0.8557, 0.7376, 0.8557, 0.7354, 0.8503, 0.5611, 0.5453, 0.5611, 0.5453, 0.5611, 0.5453, 0.5611, 0.5453, 0.628, 0.83, 0.628, 0.82, 0.638, 0.82, 0.638, 0.83, 0.628, 0.82, 0.628, 0.815, 0.638, 0.815, 0.638, 0.82, 0.7394, 0.8706, 0.7376, 0.8706, 0.7376, 0.8607, 0.7394, 0.8607, 0.7394, 0.8607, 0.7376, 0.8607, 0.7376, 0.8557, 0.7394, 0.8557, 0.628, 0.8627, 0.63, 0.8627, 0.63, 0.8727, 0.628, 0.8727, 0.628, 0.8727, 0.63, 0.8727, 0.63, 0.8776, 0.628, 0.8776, 0.6397, 0.6142, 0.6371, 0.6142, 0.6371, 0.6043, 0.6397, 0.6043, 0.6397, 0.6043, 0.6371, 0.6043, 0.6371, 0.5943, 0.6397, 0.5943, 0.7342, 0.6043, 0.7342, 0.5944, 0.7377, 0.5943, 0.7377, 0.6043, 0.7376, 0.8607, 0.7354, 0.866, 0.7324, 0.8629, 0.7324, 0.8603, 0.63, 0.8727, 0.6325, 0.8673, 0.636, 0.8705, 0.636, 0.8731, 0.7354, 0.8503, 0.7376, 0.8557, 0.7324, 0.8561, 0.7324, 0.8535, 0.4819, 0.6455, 0.4819, 0.6555, 0.4758, 0.6555, 0.4758, 0.6455, 0.6325, 0.883, 0.63, 0.8776, 0.636, 0.8772, 0.636, 0.8799])
me_cube.materials.append(mat_material)
me_cube.use_mirror_vertex_groups = False
me_cube.update()
me_cylinder_001 = bpy.data.meshes.new('Cylinder.001')
me_cylinder_001.from_pydata([(6.634e-10, 0.1917, 0.2693), (6.634e-10, -5.652, 0.2712), (0.07921, 0.1917, 0.2365), (0.08058, -5.652, 0.2378), (0.112, 0.1917, 0.1573), (0.114, -5.652, 0.1573), (0.07921, 0.1917, 0.07805), (0.08058, -5.652, 0.07668), (6.634e-10, 0.1917, 0.04524), (6.634e-10, -5.652, 0.04331), (-0.07921, 0.1917, 0.07805), (-0.08058, -5.652, 0.07668), (-0.112, 0.1917, 0.1573), (-0.114, -5.652, 0.1573), (-0.07921, 0.1917, 0.2365), (-0.08058, -5.652, 0.2378), (6.634e-10, 0.1917, -0.07847), (6.634e-10, -4.433, -0.06172), (0.07921, 0.1917, -0.1113), (0.09105, -4.433, -0.09943), (0.112, 0.1917, -0.1905), (0.1288, -4.433, -0.1905), (0.07921, 0.1917, -0.2697), (0.09105, -4.433, -0.2815), (6.634e-10, 0.1917, -0.3025), (6.634e-10, -4.433, -0.3193), (-0.07921, 0.1917, -0.2697), (-0.09105, -4.433, -0.2815), (-0.112, 0.1917, -0.1905), (-0.1288, -4.433, -0.1905), (-0.07921, 0.1917, -0.1113), (-0.09105, -4.433, -0.09943), (6.634e-10, 0.1917, 0.286), (0.09105, 0.1917, 0.2483), (0.1288, 0.1917, 0.1573), (0.09105, 0.1917, 0.06621), (6.634e-10, 0.1917, 0.02849), (-0.09105, 0.1917, 0.06621), (-0.1288, 0.1917, 0.1573), (-0.09105, 0.1917, 0.2483), (6.634e-10, 0.1917, -0.06172), (0.09105, 0.1917, -0.09943), (0.1288, 0.1917, -0.1905), (0.09105, 0.1917, -0.2815), (6.634e-10, 0.1917, -0.3193), (-0.09105, 0.1917, -0.2815), (-0.1288, 0.1917, -0.1905), (-0.09105, 0.1917, -0.09943), (6.634e-10, -0.02139, 0.2693), (0.07921, -0.02139, 0.2365), (0.112, -0.02139, 0.1573), (0.07921, -0.02139, 0.07805), (6.634e-10, -0.02139, 0.04524), (-0.07921, -0.02139, 0.07805), (-0.112, -0.02139, 0.1573), (-0.07921, -0.02139, 0.2365), (6.634e-10, -0.02136, -0.07847), (0.07921, -0.02136, -0.1113), (0.112, -0.02136, -0.1905), (0.07921, -0.02136, -0.2697), (6.634e-10, -0.02136, -0.3025), (-0.07921, -0.02136, -0.2697), (-0.112, -0.02136, -0.1905), (-0.07921, -0.02136, -0.1113), (9.313e-10, -0.458, 0.1573), (9.313e-10, -0.4579, -0.1905), (0.09105, -5.652, 0.2483), (6.634e-10, -5.652, 0.286), (0.1288, -5.652, 0.1573), (0.09105, -5.652, 0.06621), (6.634e-10, -5.652, 0.02849), (-0.09105, -5.652, 0.06621), (-0.1288, -5.652, 0.1573), (-0.09105, -5.652, 0.2483), (0.08058, -5.171, 0.2378), (6.634e-10, -5.171, 0.2712), (0.114, -5.171, 0.1573), (0.08058, -5.171, 0.07668), (6.634e-10, -5.171, 0.04331), (-0.08058, -5.171, 0.07668), (-0.114, -5.171, 0.1573), (-0.08058, -5.171, 0.2378), (1.863e-09, -4.268, 0.1573)], [], [(67, 33, 32), (66, 34, 33), (68, 35, 34), (69, 36, 35), (70, 37, 36), (71, 38, 37), (7, 78, 9), (72, 39, 38), (73, 32, 39), (26, 60, 24), (17, 41, 40), (19, 42, 41), (21, 43, 42), (23, 44, 43), (25, 45, 44), (27, 46, 45), (29, 25, 21), (29, 47, 46), (31, 40, 47), (10, 52, 8), (2, 32, 33), (2, 34, 4), (6, 34, 35), (6, 36, 8), (8, 37, 10), (10, 38, 12), (12, 39, 14), (14, 32, 0), (16, 41, 18), (18, 42, 20), (20, 43, 22), (22, 44, 24), (24, 45, 26), (28, 45, 46), (28, 47, 30), (30, 40, 16), (57, 58, 65), (49, 50, 64), (10, 54, 53), (28, 61, 26), (14, 54, 12), (30, 62, 28), (0, 55, 14), (2, 48, 0), (16, 63, 30), (18, 56, 16), (4, 49, 2), (18, 58, 57), (6, 50, 4), (22, 58, 20), (8, 51, 6), (24, 59, 22), (50, 51, 64), (58, 59, 65), (51, 52, 64), (59, 60, 65), (52, 53, 64), (60, 61, 65), (53, 54, 64), (61, 62, 65), (54, 55, 64), (62, 63, 65), (55, 48, 64), (48, 49, 64), (63, 56, 65), (56, 57, 65), (3, 67, 1), (5, 66, 3), (7, 68, 5), (7, 70, 69), (11, 70, 9), (13, 71, 11), (15, 72, 13), (1, 73, 15), (75, 81, 82), (5, 74, 76), (13, 81, 15), (9, 79, 11), (7, 76, 77), (1, 74, 3), (1, 81, 75), (11, 80, 13), (80, 79, 82), (78, 77, 82), (76, 74, 82), (81, 80, 82), (79, 78, 82), (77, 76, 82), (74, 75, 82), (67, 66, 33), (66, 68, 34), (68, 69, 35), (69, 70, 36), (70, 71, 37), (71, 72, 38), (7, 77, 78), (72, 73, 39), (73, 67, 32), (26, 61, 60), (17, 19, 41), (19, 21, 42), (21, 23, 43), (23, 25, 44), (25, 27, 45), (27, 29, 46), (21, 19, 17), (17, 31, 29), (29, 27, 25), (25, 23, 21), (21, 17, 29), (29, 31, 47), (31, 17, 40), (10, 53, 52), (2, 0, 32), (2, 33, 34), (6, 4, 34), (6, 35, 36), (8, 36, 37), (10, 37, 38), (12, 38, 39), (14, 39, 32), (16, 40, 41), (18, 41, 42), (20, 42, 43), (22, 43, 44), (24, 44, 45), (28, 26, 45), (28, 46, 47), (30, 47, 40), (10, 12, 54), (28, 62, 61), (14, 55, 54), (30, 63, 62), (0, 48, 55), (2, 49, 48), (16, 56, 63), (18, 57, 56), (4, 50, 49), (18, 20, 58), (6, 51, 50), (22, 59, 58), (8, 52, 51), (24, 60, 59), (3, 66, 67), (5, 68, 66), (7, 69, 68), (7, 9, 70), (11, 71, 70), (13, 72, 71), (15, 73, 72), (1, 67, 73), (5, 3, 74), (13, 80, 81), (9, 78, 79), (7, 5, 76), (1, 75, 74), (1, 15, 81), (11, 79, 80)])
_uv = me_cylinder_001.uv_layers.new(name='UVMap')
_uv.uv.foreach_set('vector', [0.7997, -4.824e-08, 0.8093, 0.8091, 0.7997, 0.8088, 0.8093, 3.659e-08, 0.823, 0.8088, 0.8093, 0.8088, 0.823, 2.717e-08, 0.8326, 0.8091, 0.823, 0.8088, 0.786, 0.8091, 0.7724, 0.0002575, 0.786, 0.0002575, 0.7724, 0.8091, 0.7628, -1.6e-08, 0.7724, 0.0002575, 0.7628, 0.8091, 0.7491, 0.0002575, 0.7628, 0.0002575, 1.0, 0.3824, 0.9879, 0.449, 0.9879, 0.3824, 0.7491, 0.8091, 0.7395, -3.238e-08, 0.7491, 0.0002575, 0.786, -1.917e-08, 0.7997, 0.8088, 0.786, 0.8088, 0.449, 0.9642, 0.4574, 0.9349, 0.4574, 0.9644, 0.8929, 1.414e-08, 0.9025, 0.6404, 0.8929, 0.6401, 0.9025, 3.696e-08, 0.9162, 0.6401, 0.9025, 0.6401, 0.9162, 2.758e-08, 0.9258, 0.6404, 0.9162, 0.6401, 0.8559, 0.6404, 0.8423, 0.0002575, 0.8559, 0.0002575, 0.8423, 0.6404, 0.8326, -1.375e-08, 0.8423, 0.0002575, 0.8792, 0.6404, 0.8656, 0.0002575, 0.8792, 0.0002575, 0.9421, 0.9579, 0.9188, 0.9482, 0.9284, 0.9249, 0.8656, 0.6404, 0.8559, -2.838e-08, 0.8656, 0.0002575, 0.8792, 4.362e-08, 0.8929, 0.6401, 0.8792, 0.6401, 0.6402, 0.9709, 0.6486, 0.9416, 0.6486, 0.9711, 0.9045, 0.9485, 0.9114, 0.9376, 0.9061, 0.9502, 0.9045, 0.9485, 0.8935, 0.9554, 0.8935, 0.9531, 0.8826, 0.9485, 0.8935, 0.9554, 0.8809, 0.9502, 0.8826, 0.9485, 0.8757, 0.9376, 0.878, 0.9376, 0.878, 0.9376, 0.8809, 0.925, 0.8826, 0.9266, 0.8826, 0.9266, 0.8935, 0.9197, 0.8935, 0.9221, 0.8935, 0.9221, 0.9061, 0.925, 0.9045, 0.9266, 0.9045, 0.9266, 0.9114, 0.9376, 0.909, 0.9376, 0.866, 0.9379, 0.8631, 0.9505, 0.8614, 0.9489, 0.8614, 0.9489, 0.8505, 0.9558, 0.8505, 0.9534, 0.8505, 0.9534, 0.8379, 0.9505, 0.8395, 0.9489, 0.8395, 0.9489, 0.8326, 0.9379, 0.835, 0.9379, 0.835, 0.9379, 0.8379, 0.9253, 0.8395, 0.927, 0.8505, 0.9224, 0.8379, 0.9253, 0.8505, 0.9201, 0.8505, 0.9224, 0.8631, 0.9253, 0.8614, 0.927, 0.8614, 0.927, 0.8683, 0.9379, 0.866, 0.9379, 0.9188, 0.8641, 0.9307, 0.8641, 0.9247, 0.9249, 0.8112, 0.8386, 0.823, 0.8386, 0.8171, 0.8994, 0.7324, 0.9042, 0.7205, 0.8747, 0.7324, 0.8747, 0.1755, 0.9313, 0.1874, 0.9018, 0.1874, 0.9313, 0.7121, 0.9039, 0.7205, 0.8747, 0.7205, 0.9042, 0.1671, 0.931, 0.1755, 0.9018, 0.1755, 0.9313, 0.9509, 0.8346, 0.9391, 0.8641, 0.9391, 0.8346, 0.9593, 0.8349, 0.9509, 0.8641, 0.9509, 0.8346, 0.4406, 0.8741, 0.4287, 0.9036, 0.4287, 0.8741, 0.449, 0.8743, 0.4406, 0.9036, 0.4406, 0.8741, 0.823, 0.8091, 0.8112, 0.8386, 0.8112, 0.8091, 0.9188, 0.8346, 0.9307, 0.8641, 0.9188, 0.8641, 0.8314, 0.8093, 0.823, 0.8386, 0.823, 0.8091, 0.9391, 0.8349, 0.9307, 0.8641, 0.9307, 0.8346, 0.6486, 0.9711, 0.6604, 0.9416, 0.6604, 0.9711, 0.4574, 0.9644, 0.4693, 0.9349, 0.4693, 0.9644, 0.823, 0.8386, 0.8314, 0.8388, 0.8171, 0.8994, 0.9307, 0.8641, 0.9391, 0.8644, 0.9247, 0.9249, 0.6604, 0.9416, 0.6486, 0.9416, 0.6545, 0.8808, 0.4693, 0.9349, 0.4574, 0.9349, 0.4633, 0.8741, 0.6486, 0.9416, 0.6402, 0.9414, 0.6545, 0.8808, 0.4574, 0.9349, 0.449, 0.9347, 0.4633, 0.8741, 0.7324, 0.8747, 0.7205, 0.8747, 0.7264, 0.8139, 0.1874, 0.9018, 0.1755, 0.9018, 0.1814, 0.841, 0.7205, 0.8747, 0.7121, 0.8745, 0.7264, 0.8139, 0.1755, 0.9018, 0.1671, 0.9015, 0.1814, 0.841, 0.9391, 0.8641, 0.9509, 0.8641, 0.945, 0.9249, 0.9509, 0.8641, 0.9593, 0.8644, 0.945, 0.9249, 0.4287, 0.9036, 0.4406, 0.9036, 0.4347, 0.9644, 0.4406, 0.9036, 0.449, 0.9038, 0.4347, 0.9644, 0.5734, 0.9187, 0.5846, 0.912, 0.5846, 0.914, 0.5688, 0.9298, 0.572, 0.9172, 0.5734, 0.9187, 0.5734, 0.941, 0.5667, 0.9298, 0.5688, 0.9298, 0.5734, 0.941, 0.5846, 0.9477, 0.572, 0.9424, 0.5957, 0.941, 0.5846, 0.9477, 0.5846, 0.9456, 0.6003, 0.9298, 0.5972, 0.9424, 0.5957, 0.941, 0.5957, 0.9187, 0.6024, 0.9298, 0.6003, 0.9298, 0.5846, 0.914, 0.5972, 0.9172, 0.5957, 0.9187, 0.6195, 0.8943, 0.6074, 0.8943, 0.6135, 0.7697, 0.9708, 0.5733, 0.9588, 0.5067, 0.9708, 0.5067, 0.9706, 0.0002278, 0.9621, 0.06665, 0.9621, -6.655e-08, 0.9879, 0.3824, 0.9794, 0.4488, 0.9794, 0.3821, 0.9794, 0.5735, 0.9708, 0.5067, 0.9794, 0.5069, 0.6195, 0.9609, 0.628, 0.8945, 0.628, 0.9611, 0.6195, 0.9609, 0.6074, 0.8943, 0.6195, 0.8943, 0.9827, 0.0002279, 0.9706, 0.06687, 0.9706, 0.0002278, 0.9706, 0.06687, 0.9827, 0.06687, 0.9767, 0.1914, 0.9879, 0.449, 1.0, 0.449, 0.994, 0.5735, 0.9708, 0.5067, 0.9588, 0.5067, 0.9648, 0.3821, 0.9621, 0.06665, 0.9706, 0.06687, 0.9767, 0.1914, 0.9794, 0.4488, 0.9879, 0.449, 0.994, 0.5735, 0.9794, 0.5069, 0.9708, 0.5067, 0.9648, 0.3821, 0.628, 0.8945, 0.6195, 0.8943, 0.6135, 0.7697, 0.7997, -4.824e-08, 0.8093, 0.0002574, 0.8093, 0.8091, 0.8093, 3.659e-08, 0.823, 2.717e-08, 0.823, 0.8088, 0.823, 2.717e-08, 0.8326, 0.0002576, 0.8326, 0.8091, 0.786, 0.8091, 0.7724, 0.8091, 0.7724, 0.0002575, 0.7724, 0.8091, 0.7628, 0.8088, 0.7628, -1.6e-08, 0.7628, 0.8091, 0.7491, 0.8091, 0.7491, 0.0002575, 1.0, 0.3824, 1.0, 0.449, 0.9879, 0.449, 0.7491, 0.8091, 0.7395, 0.8088, 0.7395, -3.238e-08, 0.786, -1.917e-08, 0.7997, -4.824e-08, 0.7997, 0.8088, 0.449, 0.9642, 0.449, 0.9347, 0.4574, 0.9349, 0.8929, 1.414e-08, 0.9025, 0.0002575, 0.9025, 0.6404, 0.9025, 3.696e-08, 0.9162, 2.758e-08, 0.9162, 0.6401, 0.9162, 2.758e-08, 0.9258, 0.0002576, 0.9258, 0.6404, 0.8559, 0.6404, 0.8423, 0.6404, 0.8423, 0.0002575, 0.8423, 0.6404, 0.8326, 0.6401, 0.8326, -1.375e-08, 0.8792, 0.6404, 0.8656, 0.6404, 0.8656, 0.0002575, 0.9284, 0.9249, 0.9421, 0.9249, 0.9517, 0.9346, 0.9517, 0.9346, 0.9517, 0.9482, 0.9421, 0.9579, 0.9421, 0.9579, 0.9284, 0.9579, 0.9188, 0.9482, 0.9188, 0.9482, 0.9188, 0.9346, 0.9284, 0.9249, 0.9284, 0.9249, 0.9517, 0.9346, 0.9421, 0.9579, 0.8656, 0.6404, 0.8559, 0.6401, 0.8559, -2.838e-08, 0.8792, 4.362e-08, 0.8929, 1.414e-08, 0.8929, 0.6401, 0.6402, 0.9709, 0.6402, 0.9414, 0.6486, 0.9416, 0.9045, 0.9485, 0.909, 0.9376, 0.9114, 0.9376, 0.9045, 0.9485, 0.9061, 0.9502, 0.8935, 0.9554, 0.8826, 0.9485, 0.8935, 0.9531, 0.8935, 0.9554, 0.8826, 0.9485, 0.8809, 0.9502, 0.8757, 0.9376, 0.878, 0.9376, 0.8757, 0.9376, 0.8809, 0.925, 0.8826, 0.9266, 0.8809, 0.925, 0.8935, 0.9197, 0.8935, 0.9221, 0.8935, 0.9197, 0.9061, 0.925, 0.9045, 0.9266, 0.9061, 0.925, 0.9114, 0.9376, 0.866, 0.9379, 0.8683, 0.9379, 0.8631, 0.9505, 0.8614, 0.9489, 0.8631, 0.9505, 0.8505, 0.9558, 0.8505, 0.9534, 0.8505, 0.9558, 0.8379, 0.9505, 0.8395, 0.9489, 0.8379, 0.9505, 0.8326, 0.9379, 0.835, 0.9379, 0.8326, 0.9379, 0.8379, 0.9253, 0.8505, 0.9224, 0.8395, 0.927, 0.8379, 0.9253, 0.8505, 0.9224, 0.8505, 0.9201, 0.8631, 0.9253, 0.8614, 0.927, 0.8631, 0.9253, 0.8683, 0.9379, 0.7324, 0.9042, 0.7205, 0.9042, 0.7205, 0.8747, 0.1755, 0.9313, 0.1755, 0.9018, 0.1874, 0.9018, 0.7121, 0.9039, 0.7121, 0.8745, 0.7205, 0.8747, 0.1671, 0.931, 0.1671, 0.9015, 0.1755, 0.9018, 0.9509, 0.8346, 0.9509, 0.8641, 0.9391, 0.8641, 0.9593, 0.8349, 0.9593, 0.8644, 0.9509, 0.8641, 0.4406, 0.8741, 0.4406, 0.9036, 0.4287, 0.9036, 0.449, 0.8743, 0.449, 0.9038, 0.4406, 0.9036, 0.823, 0.8091, 0.823, 0.8386, 0.8112, 0.8386, 0.9188, 0.8346, 0.9307, 0.8346, 0.9307, 0.8641, 0.8314, 0.8093, 0.8314, 0.8388, 0.823, 0.8386, 0.9391, 0.8349, 0.9391, 0.8644, 0.9307, 0.8641, 0.6486, 0.9711, 0.6486, 0.9416, 0.6604, 0.9416, 0.4574, 0.9644, 0.4574, 0.9349, 0.4693, 0.9349, 0.5734, 0.9187, 0.572, 0.9172, 0.5846, 0.912, 0.5688, 0.9298, 0.5667, 0.9298, 0.572, 0.9172, 0.5734, 0.941, 0.572, 0.9424, 0.5667, 0.9298, 0.5734, 0.941, 0.5846, 0.9456, 0.5846, 0.9477, 0.5957, 0.941, 0.5972, 0.9424, 0.5846, 0.9477, 0.6003, 0.9298, 0.6024, 0.9298, 0.5972, 0.9424, 0.5957, 0.9187, 0.5972, 0.9172, 0.6024, 0.9298, 0.5846, 0.914, 0.5846, 0.912, 0.5972, 0.9172, 0.9708, 0.5733, 0.9588, 0.5733, 0.9588, 0.5067, 0.9706, 0.0002278, 0.9706, 0.06687, 0.9621, 0.06665, 0.9879, 0.3824, 0.9879, 0.449, 0.9794, 0.4488, 0.9794, 0.5735, 0.9708, 0.5733, 0.9708, 0.5067, 0.6195, 0.9609, 0.6195, 0.8943, 0.628, 0.8945, 0.6195, 0.9609, 0.6074, 0.9609, 0.6074, 0.8943, 0.9827, 0.0002279, 0.9827, 0.06687, 0.9706, 0.06687])
me_cylinder_001.update()
me_cylinder_002 = bpy.data.meshes.new('Cylinder.002')
me_cylinder_002.from_pydata([(-1.267e-09, 1.014, 0.1774), (-1.267e-09, -1.006, 0.1774), (0.1556, 0.9555, 0.1551), (0.1556, -0.9077, 0.1551), (0.22, 0.9555, -0.01458), (0.22, -0.9077, -0.01458), (0.1556, 0.9555, -0.1843), (0.1556, -0.9077, -0.1843), (-1.863e-10, 0.9555, -0.2546), (-1.863e-10, -0.9077, -0.2546), (-0.1556, 0.9555, -0.1843), (-0.1556, -0.9077, -0.1843), (-0.22, 0.9555, -0.01458), (-0.22, -0.9077, -0.01458), (-0.1556, 0.9555, 0.1551), (-0.1556, -0.9077, 0.1551), (0.1245, 1.014, 0.1212), (0.176, 1.014, -0.01458), (0.1245, 1.014, -0.1503), (-1.267e-09, 1.014, -0.2066), (-0.1245, 1.014, -0.1503), (-0.176, 1.014, -0.01458), (-0.1245, 1.014, 0.1212), (0.1245, -1.006, 0.1212), (0.176, -1.006, -0.01458), (0.1245, -1.006, -0.1503), (-1.267e-09, -1.006, -0.2066), (-0.1245, -1.006, -0.1503), (-0.176, -1.006, -0.01458), (-0.1245, -1.006, 0.1212), (-0.1071, 2.411, 0.1803), (-0.1071, 2.411, 0.4378), (-0.1071, 2.998, 0.1803), (-0.1071, 2.998, 0.4378), (0.1071, 2.411, 0.1803), (0.1071, 2.411, 0.4378), (0.1071, 2.998, 0.1803), (0.1071, 2.998, 0.4378), (-0.1071, 2.998, 0.3497), (0.1071, 2.998, 0.3497), (-0.1071, 3.549, 0.4378), (0.1071, 3.549, 0.4378), (-0.1071, 3.564, 0.3497), (0.1071, 3.564, 0.3497), (0.04874, 3.564, 0.3497), (-0.04874, 3.564, 0.3497), (-0.04612, 2.998, 0.4378), (0.04612, 2.998, 0.4378), (0.04612, 2.411, 0.4378), (-0.04612, 2.411, 0.4378), (0.04874, 3.549, 0.4378), (-0.04874, 3.549, 0.4378), (-0.04612, 2.998, 0.3497), (0.04612, 2.998, 0.3497), (-0.04612, 2.411, 0.1803), (-0.04612, 2.998, 0.1803), (0.04612, 2.411, 0.1803), (0.04612, 2.998, 0.1803), (0.04874, 3.62, 0.4048), (0.04874, 3.674, 0.3498), (-0.1071, 3.62, 0.4048), (-0.1071, 3.674, 0.3498), (0.1071, 3.62, 0.4048), (0.1071, 3.674, 0.3498), (-0.04874, 3.62, 0.4048), (-0.04874, 3.674, 0.3498)], [], [(1, 2, 0), (3, 4, 2), (5, 6, 4), (7, 8, 6), (9, 10, 8), (11, 12, 10), (13, 27, 28), (13, 14, 12), (15, 0, 14), (4, 16, 2), (20, 21, 18), (10, 19, 8), (14, 0, 22), (4, 18, 17), (12, 20, 10), (6, 19, 18), (12, 22, 21), (25, 24, 28), (7, 26, 9), (13, 29, 15), (5, 23, 24), (11, 26, 27), (3, 1, 23), (5, 25, 7), (31, 33, 38), (38, 40, 42), (39, 37, 35), (46, 48, 47), (51, 60, 40), (38, 55, 32), (39, 34, 36), (47, 35, 37), (30, 38, 32), (47, 51, 46), (35, 56, 34), (52, 44, 53), (39, 41, 37), (39, 44, 43), (37, 50, 47), (48, 54, 56), (38, 45, 52), (33, 51, 40), (42, 60, 61), (57, 54, 55), (53, 36, 57), (52, 57, 55), (49, 30, 54), (51, 44, 45), (33, 49, 46), (55, 30, 32), (36, 56, 57), (60, 65, 61), (58, 63, 59), (41, 58, 50), (45, 64, 51), (44, 58, 59), (43, 62, 41), (42, 65, 45), (44, 63, 43), (1, 3, 2), (3, 5, 4), (5, 7, 6), (7, 9, 8), (9, 11, 10), (11, 13, 12), (13, 11, 27), (13, 15, 14), (15, 1, 0), (4, 17, 16), (22, 0, 16), (16, 17, 22), (17, 18, 21), (22, 17, 21), (18, 19, 20), (10, 20, 19), (2, 16, 0), (4, 6, 18), (12, 21, 20), (6, 8, 19), (12, 14, 22), (24, 23, 28), (23, 1, 29), (28, 23, 29), (28, 27, 25), (27, 26, 25), (7, 25, 26), (13, 28, 29), (5, 3, 23), (11, 9, 26), (15, 29, 1), (5, 24, 25), (38, 33, 40), (46, 49, 48), (51, 64, 60), (38, 52, 55), (39, 35, 34), (47, 48, 35), (30, 31, 38), (47, 50, 51), (35, 48, 56), (52, 45, 44), (39, 43, 41), (39, 53, 44), (37, 41, 50), (48, 49, 54), (38, 42, 45), (33, 46, 51), (42, 40, 60), (57, 56, 54), (53, 39, 36), (52, 53, 57), (49, 31, 30), (51, 50, 44), (33, 31, 49), (55, 54, 30), (36, 34, 56), (60, 64, 65), (58, 62, 63), (41, 62, 58), (45, 65, 64), (44, 50, 58), (43, 63, 62), (42, 61, 65), (44, 59, 63)])
_uv = me_cylinder_002.uv_layers.new(name='UVMap')
_uv.uv.foreach_set('vector', [0.8972, 0.6404, 0.9188, 0.9112, 0.8972, 0.9191, 0.4287, 0.8595, 0.4052, 0.6019, 0.4287, 0.6027, 0.4052, 0.8587, 0.3817, 0.6027, 0.4052, 0.6019, 0.8326, 0.654, 0.8542, 0.912, 0.8326, 0.912, 0.8542, 0.654, 0.8757, 0.912, 0.8542, 0.912, 0.4755, 0.8603, 0.4531, 0.6021, 0.4755, 0.6028, 0.4531, 0.8596, 0.4703, 0.8741, 0.4524, 0.8736, 0.4531, 0.8596, 0.4287, 0.6025, 0.4531, 0.6021, 0.8757, 0.6542, 0.8972, 0.9191, 0.8757, 0.9112, 0.4052, 0.6019, 0.424, 0.595, 0.4287, 0.6027, 0.2364, 0.8773, 0.2364, 0.8572, 0.2687, 0.8895, 0.8757, 0.912, 0.8542, 0.9201, 0.8542, 0.912, 0.8757, 0.9112, 0.8972, 0.9191, 0.88, 0.9197, 0.4052, 0.6019, 0.3864, 0.595, 0.4052, 0.5943, 0.4531, 0.6021, 0.4703, 0.5949, 0.4755, 0.6028, 0.8326, 0.912, 0.8542, 0.9201, 0.8369, 0.9201, 0.4531, 0.6021, 0.4329, 0.5947, 0.4524, 0.5943, 0.1909, 0.8773, 0.1909, 0.8572, 0.2364, 0.8745, 0.8326, 0.654, 0.8542, 0.6404, 0.8542, 0.654, 0.4531, 0.8596, 0.4329, 0.8739, 0.4287, 0.86, 0.4052, 0.8587, 0.424, 0.8735, 0.4052, 0.8728, 0.8757, 0.654, 0.8542, 0.6404, 0.8714, 0.6404, 0.9188, 0.6542, 0.8972, 0.6404, 0.9145, 0.641, 0.4052, 0.8587, 0.3864, 0.8735, 0.3817, 0.8595, 0.7395, 0.9836, 0.7395, 0.9025, 0.7516, 0.9026, 0.7516, 0.9026, 0.7395, 0.8264, 0.7516, 0.8243, 0.5305, 0.8868, 0.5183, 0.8868, 0.5183, 0.8059, 0.6159, 0.6754, 0.6286, 0.5943, 0.6286, 0.6754, 0.6155, 0.7514, 0.6074, 0.7616, 0.6074, 0.7514, 0.808, 0.929, 0.8314, 0.9206, 0.8314, 0.929, 0.5305, 0.8868, 0.5539, 0.8059, 0.5539, 0.8868, 0.6286, 0.6754, 0.6371, 0.5943, 0.6371, 0.6754, 0.7749, 0.9839, 0.7516, 0.9026, 0.7749, 0.9027, 0.6286, 0.6754, 0.6155, 0.7514, 0.6159, 0.6754, 0.3817, 0.9298, 0.3902, 0.9654, 0.3817, 0.9654, 0.7037, 0.8139, 0.6905, 0.8923, 0.6909, 0.8139, 0.5305, 0.8868, 0.5183, 0.9628, 0.5183, 0.8868, 0.6824, 0.8139, 0.6905, 0.8923, 0.6824, 0.8923, 0.6371, 0.6754, 0.629, 0.7514, 0.6286, 0.6754, 0.3902, 0.9298, 0.403, 0.9654, 0.3902, 0.9654, 0.7121, 0.8139, 0.704, 0.8923, 0.7037, 0.8139, 0.6074, 0.6754, 0.6155, 0.7514, 0.6074, 0.7514, 0.7516, 0.8243, 0.744, 0.8165, 0.7516, 0.8091, 0.1132, 0.9223, 0.1259, 0.841, 0.1259, 0.9223, 0.808, 0.9078, 0.8314, 0.8994, 0.8314, 0.9078, 0.808, 0.9206, 0.8314, 0.9078, 0.8314, 0.9206, 0.403, 0.9298, 0.4114, 0.9654, 0.403, 0.9654, 0.7201, 0.9177, 0.7324, 0.9042, 0.7324, 0.9177, 0.6074, 0.6754, 0.6159, 0.5943, 0.6159, 0.6754, 0.1259, 0.9223, 0.1344, 0.841, 0.1344, 0.9223, 0.1047, 0.9223, 0.1132, 0.841, 0.1132, 0.9223, 0.6074, 0.7616, 0.6155, 0.7697, 0.6074, 0.7697, 0.629, 0.7616, 0.6371, 0.7697, 0.629, 0.7697, 0.6371, 0.7514, 0.629, 0.7616, 0.629, 0.7514, 0.4693, 0.9137, 0.4769, 0.906, 0.4815, 0.9159, 0.5661, 0.9141, 0.5585, 0.9063, 0.5661, 0.8989, 0.5305, 0.9649, 0.5229, 0.9726, 0.5183, 0.9628, 0.7121, 0.8923, 0.704, 0.9075, 0.704, 0.8923, 0.6905, 0.8923, 0.6824, 0.9075, 0.6824, 0.8923, 0.8972, 0.6404, 0.9188, 0.6542, 0.9188, 0.9112, 0.4287, 0.8595, 0.4052, 0.8587, 0.4052, 0.6019, 0.4052, 0.8587, 0.3817, 0.8595, 0.3817, 0.6027, 0.8326, 0.654, 0.8542, 0.654, 0.8542, 0.912, 0.8542, 0.654, 0.8757, 0.654, 0.8757, 0.912, 0.4755, 0.8603, 0.4531, 0.8596, 0.4531, 0.6021, 0.4531, 0.8596, 0.4755, 0.8603, 0.4703, 0.8741, 0.4531, 0.8596, 0.4287, 0.86, 0.4287, 0.6025, 0.8757, 0.6542, 0.8972, 0.6404, 0.8972, 0.9191, 0.4052, 0.6019, 0.4052, 0.5943, 0.424, 0.595, 0.2498, 0.8421, 0.2687, 0.841, 0.282, 0.8544, 0.282, 0.8544, 0.282, 0.8745, 0.2498, 0.8421, 0.282, 0.8745, 0.2687, 0.8895, 0.2364, 0.8572, 0.2498, 0.8421, 0.282, 0.8745, 0.2364, 0.8572, 0.2687, 0.8895, 0.2498, 0.8907, 0.2364, 0.8773, 0.8757, 0.912, 0.8714, 0.9201, 0.8542, 0.9201, 0.9188, 0.9112, 0.9145, 0.9197, 0.8972, 0.9191, 0.4052, 0.6019, 0.3817, 0.6027, 0.3864, 0.595, 0.4531, 0.6021, 0.4524, 0.5943, 0.4703, 0.5949, 0.8326, 0.912, 0.8542, 0.912, 0.8542, 0.9201, 0.4531, 0.6021, 0.4287, 0.6025, 0.4329, 0.5947, 0.1909, 0.8572, 0.2042, 0.8421, 0.2364, 0.8745, 0.2042, 0.8421, 0.2231, 0.841, 0.2364, 0.8544, 0.2364, 0.8745, 0.2042, 0.8421, 0.2364, 0.8544, 0.2364, 0.8745, 0.2231, 0.8895, 0.1909, 0.8773, 0.2231, 0.8895, 0.2042, 0.8907, 0.1909, 0.8773, 0.8326, 0.654, 0.8369, 0.6404, 0.8542, 0.6404, 0.4531, 0.8596, 0.4524, 0.8736, 0.4329, 0.8739, 0.4052, 0.8587, 0.4287, 0.8595, 0.424, 0.8735, 0.8757, 0.654, 0.8542, 0.654, 0.8542, 0.6404, 0.8757, 0.6542, 0.88, 0.641, 0.8972, 0.6404, 0.4052, 0.8587, 0.4052, 0.8728, 0.3864, 0.8735, 0.7516, 0.9026, 0.7395, 0.9025, 0.7395, 0.8264, 0.6159, 0.6754, 0.6159, 0.5943, 0.6286, 0.5943, 0.6155, 0.7514, 0.6155, 0.7616, 0.6074, 0.7616, 0.808, 0.929, 0.808, 0.9206, 0.8314, 0.9206, 0.5305, 0.8868, 0.5183, 0.8059, 0.5539, 0.8059, 0.6286, 0.6754, 0.6286, 0.5943, 0.6371, 0.5943, 0.7749, 0.9839, 0.7395, 0.9836, 0.7516, 0.9026, 0.6286, 0.6754, 0.629, 0.7514, 0.6155, 0.7514, 0.3817, 0.9298, 0.3902, 0.9298, 0.3902, 0.9654, 0.7037, 0.8139, 0.704, 0.8923, 0.6905, 0.8923, 0.5305, 0.8868, 0.5305, 0.9649, 0.5183, 0.9628, 0.6824, 0.8139, 0.6909, 0.8139, 0.6905, 0.8923, 0.6371, 0.6754, 0.6371, 0.7514, 0.629, 0.7514, 0.3902, 0.9298, 0.403, 0.9298, 0.403, 0.9654, 0.7121, 0.8139, 0.7121, 0.8923, 0.704, 0.8923, 0.6074, 0.6754, 0.6159, 0.6754, 0.6155, 0.7514, 0.7516, 0.8243, 0.7395, 0.8264, 0.744, 0.8165, 0.1132, 0.9223, 0.1132, 0.841, 0.1259, 0.841, 0.808, 0.9078, 0.808, 0.8994, 0.8314, 0.8994, 0.808, 0.9206, 0.808, 0.9078, 0.8314, 0.9078, 0.403, 0.9298, 0.4114, 0.9298, 0.4114, 0.9654, 0.7201, 0.9177, 0.7201, 0.9042, 0.7324, 0.9042, 0.6074, 0.6754, 0.6074, 0.5943, 0.6159, 0.5943, 0.1259, 0.9223, 0.1259, 0.841, 0.1344, 0.841, 0.1047, 0.9223, 0.1047, 0.841, 0.1132, 0.841, 0.6074, 0.7616, 0.6155, 0.7616, 0.6155, 0.7697, 0.629, 0.7616, 0.6371, 0.7616, 0.6371, 0.7697, 0.6371, 0.7514, 0.6371, 0.7616, 0.629, 0.7616, 0.4693, 0.9137, 0.4693, 0.8986, 0.4769, 0.906, 0.5661, 0.9141, 0.5539, 0.9161, 0.5585, 0.9063, 0.5305, 0.9649, 0.5305, 0.9801, 0.5229, 0.9726, 0.7121, 0.8923, 0.7121, 0.9075, 0.704, 0.9075, 0.6905, 0.8923, 0.6905, 0.9075, 0.6824, 0.9075])
me_cylinder_002.materials.append(None)
me_cylinder_002.update()
me_cylinder_003 = bpy.data.meshes.new('Cylinder.003')
me_cylinder_003.from_pydata([(0.03832, -0.5775, -0.0006501), (-0.03932, -0.5775, -0.0006501), (0.03832, -0.5145, -0.0006501), (-0.03932, -0.5145, -0.0006501), (-0.03438, -0.0002101, -0.0006501), (0.03338, -0.0002101, -0.0006501), (0.03338, -0.2578, -0.0006501), (-0.03438, -0.2578, -0.0006501), (-0.1021, -0.5775, -0.0006501), (-0.1021, -0.0002101, -0.0006501), (0.1011, -0.5775, -0.0006501), (0.1011, -0.0002101, -0.0006501)], [], [(2, 10, 0), (8, 3, 1), (6, 10, 2), (8, 7, 3), (5, 7, 4), (9, 7, 8), (11, 6, 5), (5, 6, 7), (9, 4, 7), (11, 10, 6)])
_uv = me_cylinder_003.uv_layers.new(name='UVMap')
_uv.uv.foreach_set('vector', [0.2907, 0.8497, 0.282, 0.841, 0.2907, 0.841, 0.3102, 0.841, 0.3015, 0.8497, 0.3015, 0.841, 0.2914, 0.8853, 0.282, 0.841, 0.2907, 0.8497, 0.3102, 0.841, 0.3008, 0.8853, 0.3015, 0.8497, 0.2914, 0.9209, 0.3008, 0.8853, 0.3008, 0.9209, 0.3102, 0.9209, 0.3008, 0.8853, 0.3102, 0.841, 0.282, 0.9209, 0.2914, 0.8853, 0.2914, 0.9209, 0.2914, 0.9209, 0.2914, 0.8853, 0.3008, 0.8853, 0.3102, 0.9209, 0.3008, 0.9209, 0.3008, 0.8853, 0.282, 0.9209, 0.282, 0.841, 0.2914, 0.8853])
me_cylinder_003.update()
me_cube_002 = bpy.data.meshes.new('Cube.002')
me_cube_002.from_pydata([(-0.02537, -0.03974, -0.01102), (-0.02537, -0.03117, 0.05934), (-0.02537, 0.05947, -0.009517), (-0.02537, 0.06502, 0.04577), (0.02537, -0.03974, -0.01102), (0.02537, -0.03117, 0.05934), (0.02537, 0.05947, -0.009517), (0.02537, 0.06502, 0.04577), (-0.02537, 0.0318, 0.09699), (-0.02537, 0.08948, 0.07281), (0.02537, 0.08948, 0.07281), (0.02537, 0.0318, 0.09699), (-0.02537, 0.06459, 0.1362), (-0.02537, 0.1106, 0.1233), (0.02537, 0.1106, 0.1233), (0.02537, 0.06459, 0.1362), (-0.02537, 0.07373, 0.1816), (-0.02537, 0.1143, 0.1639), (0.02537, 0.1143, 0.1639), (0.02537, 0.07373, 0.1816), (-0.02537, 0.07531, 0.2082), (-0.02537, 0.09586, 0.2149), (0.02537, 0.09586, 0.2149), (0.02537, 0.07531, 0.2082), (-0.01562, 0.06715, 0.2328), (-0.01562, 0.07626, 0.2425), (0.01562, 0.07626, 0.2425), (0.01562, 0.06715, 0.2328)], [], [(1, 2, 0), (3, 6, 2), (6, 5, 4), (5, 0, 4), (6, 0, 2), (5, 8, 1), (9, 14, 10), (7, 9, 10), (7, 11, 5), (3, 8, 9), (15, 18, 19), (10, 15, 11), (9, 12, 13), (11, 12, 8), (19, 20, 16), (12, 17, 13), (12, 19, 16), (13, 18, 14), (21, 26, 22), (18, 21, 22), (19, 22, 23), (16, 21, 17), (25, 27, 26), (22, 27, 23), (21, 24, 25), (23, 24, 20), (1, 3, 2), (3, 7, 6), (6, 7, 5), (5, 1, 0), (6, 4, 0), (5, 11, 8), (9, 13, 14), (7, 3, 9), (7, 10, 11), (3, 1, 8), (15, 14, 18), (10, 14, 15), (9, 8, 12), (11, 15, 12), (19, 23, 20), (12, 16, 17), (12, 15, 19), (13, 17, 18), (21, 25, 26), (18, 17, 21), (19, 18, 22), (16, 20, 21), (25, 24, 27), (22, 26, 27), (21, 20, 24), (23, 27, 24)])
_uv = me_cube_002.uv_layers.new(name='UVMap')
_uv.uv.foreach_set('vector', [0.7214, 0.6725, 0.7365, 0.6769, 0.7238, 0.682, 0.7324, 0.8313, 0.7394, 0.8382, 0.7324, 0.8382, 0.7214, 0.7154, 0.7365, 0.7111, 0.7341, 0.7206, 0.628, 0.7953, 0.6351, 0.8051, 0.628, 0.8051, 0.7394, 0.8382, 0.7324, 0.8457, 0.7324, 0.8382, 0.628, 0.7953, 0.6351, 0.79, 0.6351, 0.7953, 0.7324, 0.8264, 0.7394, 0.8189, 0.7394, 0.8264, 0.7394, 0.8313, 0.7324, 0.8264, 0.7394, 0.8264, 0.7234, 0.708, 0.7302, 0.703, 0.7365, 0.7111, 0.7345, 0.6694, 0.7276, 0.6645, 0.7363, 0.6647, 0.728, 0.6964, 0.7229, 0.6903, 0.729, 0.69, 0.7216, 0.7033, 0.728, 0.6964, 0.7302, 0.703, 0.7363, 0.6647, 0.7299, 0.6578, 0.7365, 0.6572, 0.628, 0.79, 0.6351, 0.7845, 0.6351, 0.79, 0.628, 0.7782, 0.6351, 0.7745, 0.6351, 0.7782, 0.7299, 0.6578, 0.7349, 0.6517, 0.7365, 0.6572, 0.6351, 0.7845, 0.628, 0.7782, 0.6351, 0.7782, 0.7324, 0.8189, 0.7394, 0.8139, 0.7394, 0.8189, 0.7324, 0.8753, 0.738, 0.8706, 0.7394, 0.8753, 0.7394, 0.8827, 0.7324, 0.8753, 0.7394, 0.8753, 0.729, 0.69, 0.7278, 0.6846, 0.7302, 0.6865, 0.7288, 0.6515, 0.73, 0.6461, 0.7349, 0.6517, 0.6337, 0.7697, 0.6294, 0.7711, 0.6294, 0.7697, 0.7278, 0.6846, 0.7325, 0.6837, 0.7302, 0.6865, 0.73, 0.6461, 0.7254, 0.6451, 0.7261, 0.6434, 0.628, 0.7745, 0.6337, 0.7711, 0.6351, 0.7745, 0.7214, 0.6725, 0.7345, 0.6694, 0.7365, 0.6769, 0.7324, 0.8313, 0.7394, 0.8313, 0.7394, 0.8382, 0.7214, 0.7154, 0.7234, 0.708, 0.7365, 0.7111, 0.628, 0.7953, 0.6351, 0.7953, 0.6351, 0.8051, 0.7394, 0.8382, 0.7394, 0.8457, 0.7324, 0.8457, 0.628, 0.7953, 0.628, 0.79, 0.6351, 0.79, 0.7324, 0.8264, 0.7324, 0.8189, 0.7394, 0.8189, 0.7394, 0.8313, 0.7324, 0.8313, 0.7324, 0.8264, 0.7234, 0.708, 0.7216, 0.7033, 0.7302, 0.703, 0.7345, 0.6694, 0.7214, 0.6725, 0.7276, 0.6645, 0.728, 0.6964, 0.7214, 0.6957, 0.7229, 0.6903, 0.7216, 0.7033, 0.7214, 0.6957, 0.728, 0.6964, 0.7363, 0.6647, 0.7276, 0.6645, 0.7299, 0.6578, 0.628, 0.79, 0.628, 0.7845, 0.6351, 0.7845, 0.628, 0.7782, 0.628, 0.7745, 0.6351, 0.7745, 0.7299, 0.6578, 0.7288, 0.6515, 0.7349, 0.6517, 0.6351, 0.7845, 0.628, 0.7845, 0.628, 0.7782, 0.7324, 0.8189, 0.7324, 0.8139, 0.7394, 0.8139, 0.7324, 0.8753, 0.7337, 0.8706, 0.738, 0.8706, 0.7394, 0.8827, 0.7324, 0.8827, 0.7324, 0.8753, 0.729, 0.69, 0.7229, 0.6903, 0.7278, 0.6846, 0.7288, 0.6515, 0.7277, 0.648, 0.73, 0.6461, 0.6337, 0.7697, 0.6337, 0.7711, 0.6294, 0.7711, 0.7278, 0.6846, 0.7318, 0.682, 0.7325, 0.6837, 0.73, 0.6461, 0.7277, 0.648, 0.7254, 0.6451, 0.628, 0.7745, 0.6294, 0.7711, 0.6337, 0.7711])
me_cube_002.update()
me_cube_003 = bpy.data.meshes.new('Cube.003')
me_cube_003.from_pydata([(-0.04627, -0.0123, -0.04341), (-0.04627, 0.2269, -0.1562), (-0.04627, 0.2087, 0.03751), (-0.04627, 0.1467, 0.135), (-0.04627, 0.03013, 0.1707), (0.04639, -0.0123, -0.04341), (0.04639, 0.2269, -0.1562), (0.04639, 0.2087, 0.03751), (0.04639, 0.1467, 0.135), (0.04639, 0.03013, 0.1707), (-0.04627, 0.05455, 0.2038), (-0.04627, 0.1643, 0.2026), (0.04639, 0.05455, 0.2038), (0.04639, 0.1643, 0.2026), (-0.04627, 0.05472, 0.2202), (-0.04627, 0.1644, 0.2191), (0.04639, 0.05472, 0.2202), (0.04639, 0.1644, 0.2191), (-0.04627, 0.2032, 0.2193), (0.04639, 0.2032, 0.2193), (-0.04627, 0.2033, 0.2357), (0.04639, 0.2033, 0.2357), (-0.04627, 0.2228, 0.2358), (0.04639, 0.2228, 0.2358), (-0.04627, 0.223, 0.2522), (0.04639, 0.223, 0.2522), (-0.04627, 0.2487, 0.2386), (0.04639, 0.2487, 0.2386), (-0.04627, 0.2489, 0.255), (0.04639, 0.2489, 0.255), (-0.04627, 0.2856, 0.2228), (0.04639, 0.2856, 0.2228), (-0.04627, 0.2858, 0.2393), (0.04639, 0.2858, 0.2393), (-0.03733, 0.3006, 0.2133), (0.03746, 0.3006, 0.2133), (-0.03733, 0.3008, 0.2298), (0.03746, 0.3008, 0.2298)], [], [(2, 0, 3), (8, 5, 7), (0, 9, 4), (2, 8, 7), (0, 6, 5), (3, 10, 11), (1, 7, 6), (13, 16, 12), (3, 13, 8), (9, 10, 4), (8, 12, 9), (14, 17, 15), (12, 14, 10), (10, 15, 11), (17, 19, 21), (20, 22, 18), (15, 18, 11), (17, 20, 15), (11, 19, 13), (25, 27, 29), (21, 24, 20), (21, 23, 25), (18, 23, 19), (27, 33, 29), (22, 27, 23), (24, 26, 22), (25, 28, 24), (30, 36, 34), (26, 31, 27), (26, 32, 30), (29, 32, 28), (34, 37, 35), (33, 36, 32), (31, 37, 33), (30, 35, 31), (1, 0, 2), (0, 4, 3), (9, 5, 8), (5, 6, 7), (0, 5, 9), (2, 3, 8), (0, 1, 6), (3, 4, 10), (1, 2, 7), (13, 17, 16), (3, 11, 13), (9, 12, 10), (8, 13, 12), (14, 16, 17), (12, 16, 14), (10, 14, 15), (17, 13, 19), (20, 24, 22), (15, 20, 18), (17, 21, 20), (11, 18, 19), (25, 23, 27), (21, 25, 24), (21, 19, 23), (18, 22, 23), (27, 31, 33), (22, 26, 27), (24, 28, 26), (25, 29, 28), (30, 32, 36), (26, 30, 31), (26, 28, 32), (29, 33, 32), (34, 36, 37), (33, 37, 36), (31, 35, 37), (30, 34, 35)])
_uv = me_cube_003.uv_layers.new(name='UVMap')
_uv.uv.foreach_set('vector', [0.338, 0.8716, 0.3102, 0.8886, 0.3269, 0.8601, 0.3645, 0.8601, 0.3812, 0.8886, 0.3535, 0.8716, 0.7342, 0.7578, 0.7214, 0.7277, 0.7342, 0.7277, 0.7214, 0.6168, 0.7342, 0.6038, 0.7342, 0.6168, 0.5668, 0.834, 0.5539, 0.8683, 0.5539, 0.834, 0.3269, 0.8601, 0.3126, 0.8532, 0.3275, 0.8504, 0.7214, 0.6434, 0.7342, 0.6168, 0.7342, 0.6434, 0.364, 0.8504, 0.3793, 0.851, 0.3789, 0.8532, 0.7214, 0.6038, 0.7342, 0.5943, 0.7342, 0.6038, 0.7214, 0.7277, 0.7342, 0.7228, 0.7342, 0.7277, 0.3645, 0.8601, 0.3789, 0.8532, 0.3813, 0.8584, 0.4145, 0.899, 0.4273, 0.9139, 0.4145, 0.9139, 0.7214, 0.7228, 0.7342, 0.7206, 0.7342, 0.7228, 0.3126, 0.8532, 0.327, 0.8482, 0.3275, 0.8504, 0.3644, 0.8482, 0.3591, 0.8471, 0.3596, 0.8448, 0.3319, 0.8448, 0.3345, 0.8443, 0.3323, 0.8471, 0.327, 0.8482, 0.3323, 0.8471, 0.3275, 0.8504, 0.4273, 0.9139, 0.4145, 0.9186, 0.4145, 0.9139, 0.7342, 0.7948, 0.7214, 0.7999, 0.7214, 0.7948, 0.3574, 0.8421, 0.3535, 0.8432, 0.3539, 0.841, 0.4813, 0.6206, 0.4787, 0.6078, 0.4813, 0.6078, 0.3596, 0.8448, 0.3569, 0.8443, 0.3574, 0.8421, 0.7342, 0.7999, 0.7214, 0.8025, 0.7214, 0.7999, 0.3535, 0.8432, 0.3485, 0.8421, 0.3539, 0.841, 0.7342, 0.8025, 0.7214, 0.806, 0.7214, 0.8025, 0.3341, 0.8421, 0.3379, 0.8432, 0.3345, 0.8443, 0.628, 0.9023, 0.6315, 0.9151, 0.628, 0.9151, 0.3434, 0.8444, 0.3453, 0.843, 0.3457, 0.8452, 0.7342, 0.806, 0.7214, 0.8113, 0.7214, 0.806, 0.3379, 0.8432, 0.3429, 0.8421, 0.3434, 0.8444, 0.6315, 0.9023, 0.6369, 0.9151, 0.6315, 0.9151, 0.6394, 0.6246, 0.6371, 0.6142, 0.6394, 0.6142, 0.6369, 0.9023, 0.6392, 0.9139, 0.6369, 0.9151, 0.3481, 0.8444, 0.3461, 0.843, 0.3485, 0.8421, 0.7342, 0.8113, 0.7226, 0.8134, 0.7214, 0.8113, 0.3457, 0.8974, 0.3102, 0.8886, 0.338, 0.8716, 0.3102, 0.8886, 0.3102, 0.8584, 0.3269, 0.8601, 0.3813, 0.8584, 0.3812, 0.8886, 0.3645, 0.8601, 0.3812, 0.8886, 0.3457, 0.8974, 0.3535, 0.8716, 0.7342, 0.7578, 0.7214, 0.7578, 0.7214, 0.7277, 0.7214, 0.6168, 0.7214, 0.6038, 0.7342, 0.6038, 0.5668, 0.834, 0.5668, 0.8683, 0.5539, 0.8683, 0.3269, 0.8601, 0.3102, 0.8584, 0.3126, 0.8532, 0.7214, 0.6434, 0.7214, 0.6168, 0.7342, 0.6168, 0.364, 0.8504, 0.3644, 0.8482, 0.3793, 0.851, 0.7214, 0.6038, 0.7214, 0.5943, 0.7342, 0.5943, 0.7214, 0.7277, 0.7214, 0.7228, 0.7342, 0.7228, 0.3645, 0.8601, 0.364, 0.8504, 0.3789, 0.8532, 0.4145, 0.899, 0.4273, 0.899, 0.4273, 0.9139, 0.7214, 0.7228, 0.7214, 0.7206, 0.7342, 0.7206, 0.3126, 0.8532, 0.3121, 0.851, 0.327, 0.8482, 0.3644, 0.8482, 0.364, 0.8504, 0.3591, 0.8471, 0.3319, 0.8448, 0.3341, 0.8421, 0.3345, 0.8443, 0.327, 0.8482, 0.3319, 0.8448, 0.3323, 0.8471, 0.4273, 0.9139, 0.4273, 0.9186, 0.4145, 0.9186, 0.7342, 0.7948, 0.7342, 0.7999, 0.7214, 0.7999, 0.3574, 0.8421, 0.3569, 0.8443, 0.3535, 0.8432, 0.4813, 0.6206, 0.4787, 0.6206, 0.4787, 0.6078, 0.3596, 0.8448, 0.3591, 0.8471, 0.3569, 0.8443, 0.7342, 0.7999, 0.7342, 0.8025, 0.7214, 0.8025, 0.3535, 0.8432, 0.3481, 0.8444, 0.3485, 0.8421, 0.7342, 0.8025, 0.7342, 0.806, 0.7214, 0.806, 0.3341, 0.8421, 0.3375, 0.841, 0.3379, 0.8432, 0.628, 0.9023, 0.6315, 0.9023, 0.6315, 0.9151, 0.3434, 0.8444, 0.3429, 0.8421, 0.3453, 0.843, 0.7342, 0.806, 0.7342, 0.8113, 0.7214, 0.8113, 0.3379, 0.8432, 0.3375, 0.841, 0.3429, 0.8421, 0.6315, 0.9023, 0.6369, 0.9023, 0.6369, 0.9151, 0.6394, 0.6246, 0.6371, 0.6246, 0.6371, 0.6142, 0.6369, 0.9023, 0.6392, 0.9036, 0.6392, 0.9139, 0.3481, 0.8444, 0.3457, 0.8452, 0.3461, 0.843, 0.7342, 0.8113, 0.733, 0.8134, 0.7226, 0.8134])
me_cube_003.update()
me_cylinder_004 = bpy.data.meshes.new('Cylinder.004')
me_cylinder_004.from_pydata([(-0.1065, -1.243, 0.2985), (-0.1507, -1.243, 0.192), (0.1507, -1.243, 0.192), (0.1065, -1.243, 0.2985), (7.762e-10, -1.243, 0.3426), (-0.1507, -5.535, 0.192), (0.1507, -5.535, 0.192), (-0.1065, -5.535, 0.2985), (0.1065, -5.535, 0.2985), (7.762e-10, -5.535, 0.3361), (0.0, -5.43, -0.1421), (0.0, -5.535, -0.1682), (0.0, -5.235, 0.003228), (0.0, -5.535, 0.02632), (-0.05754, -5.535, -0.1682), (-0.07501, -5.43, -0.1421), (0.07501, -5.43, -0.1421), (0.05754, -5.535, -0.1682), (0.0, -4.433, -0.4406), (0.0, -4.61, -0.4406), (-0.07702, -4.61, -0.424), (-0.07702, -4.433, -0.424), (0.07702, -4.433, -0.424), (0.07702, -4.61, -0.424), (-0.02205, -5.035, 0.007714), (0.02205, -5.035, 0.007714), (-0.02205, -4.975, 0.007714), (0.02205, -5.005, -0.007929), (0.02205, -4.975, 0.007714), (-0.02205, -5.005, -0.007929), (0.02205, -4.992, -0.004094), (0.02205, -5.018, -0.004094), (-0.02205, -5.018, -0.004094), (-0.02205, -4.992, -0.004094), (0.02205, -4.964, 0.01952), (0.02205, -5.045, 0.01952), (-0.02205, -5.045, 0.01952), (-0.02205, -4.964, 0.01952), (0.05321, -4.964, 0.03892), (0.05321, -4.964, 0.03892), (-0.05321, -4.964, 0.03892), (-0.1032, -5.535, 0.003228), (-0.08759, -5.235, 0.003228), (0.0, -4.964, 0.01852), (0.1032, -5.535, 0.003228), (0.08759, -5.235, 0.003228), (0.0, -5.045, 0.01852), (-0.1184, -5.535, 0.06348), (0.1184, -5.535, 0.06348), (-0.1184, -5.235, 0.06348), (0.1184, -5.235, 0.06348), (0.0, -4.433, 0.008523), (0.0, -4.735, 0.01895), (0.0, -4.715, -0.03454), (-0.07702, -4.61, -0.3339), (0.07702, -4.61, -0.3339), (-0.07702, -4.433, -0.3339), (0.07702, -4.433, -0.3339), (-0.1526, -4.61, -0.2718), (0.1526, -4.61, -0.2718), (-0.1526, -4.433, -0.2718), (-0.1526, -4.665, -0.138), (0.1526, -4.665, -0.138), (-0.1526, -4.433, -0.138), (0.1526, -4.433, -0.138), (-0.1184, -4.715, -0.03454), (0.1184, -4.715, -0.03454), (-0.1184, -4.433, -0.03454), (0.1184, -4.433, -0.03454), (-0.1674, -5.535, 0.1819), (-0.1184, -4.735, 0.06348), (0.1184, -4.735, 0.06348), (0.1674, -5.535, 0.1819), (-0.1184, -5.535, 0.3002), (-0.1184, -1.243, 0.3002), (-0.1674, -4.433, 0.1819), (-0.1674, -1.243, 0.1819), (-0.1184, -4.433, 0.06348), (0.1184, -5.535, 0.3002), (0.1184, -4.433, 0.06348), (0.1674, -4.433, 0.1819), (0.1674, -1.243, 0.1819), (0.1184, -4.433, 0.3002), (0.1184, -1.243, 0.3002), (8.624e-10, -5.535, 0.3493), (8.624e-10, -1.243, 0.3493), (-0.1507, -4.433, 0.192), (0.1507, -4.433, 0.192), (-0.1184, -5.235, 0.06348), (0.1184, -5.235, 0.06348), (0.0, -4.735, 0.01895), (-0.1184, -4.735, 0.06348), (0.1184, -4.735, 0.06348), (-0.02316, -5.296, 0.3374), (-0.01492, -5.296, 0.4137), (-0.02316, -5.227, 0.3374), (-0.007571, -5.258, 0.4137), (0.02316, -5.296, 0.3374), (0.01492, -5.296, 0.4137), (0.02316, -5.227, 0.3374), (0.007571, -5.258, 0.4137), (0.007571, -5.296, 0.4284), (-0.007571, -5.234, 0.3976), (-0.007571, -5.296, 0.4284), (0.007571, -5.234, 0.3976), (0.1526, -4.434, -0.2718)], [], [(75, 1, 86), (86, 0, 7), (7, 4, 9), (9, 3, 8), (87, 3, 2), (85, 0, 74), (85, 3, 4), (74, 1, 76), (83, 2, 3), (78, 6, 72), (84, 8, 78), (73, 5, 7), (84, 7, 9), (13, 50, 12), (49, 13, 12), (48, 13, 44), (13, 17, 44), (17, 10, 16), (12, 15, 42), (44, 16, 45), (12, 16, 10), (41, 15, 14), (14, 10, 11), (13, 14, 11), (49, 12, 42), (50, 45, 12), (13, 47, 41), (56, 18, 21), (57, 18, 56), (54, 56, 21), (21, 18, 19), (35, 46, 25), (43, 26, 37), (37, 24, 36), (43, 34, 28), (33, 27, 29), (32, 33, 29), (33, 30, 27), (32, 29, 27), (35, 28, 34), (46, 24, 25), (28, 31, 30), (25, 24, 32), (28, 30, 33), (26, 32, 24), (31, 32, 27), (30, 31, 27), (34, 43, 38), (37, 40, 43), (35, 39, 46), (36, 46, 40), (26, 28, 33), (25, 32, 31), (40, 37, 36), (38, 35, 34), (40, 91, 90), (50, 38, 39), (49, 41, 47), (50, 44, 45), (88, 92, 91), (50, 89, 12), (49, 46, 12), (50, 46, 39), (69, 70, 49), (71, 72, 50), (50, 72, 48), (69, 49, 47), (54, 55, 58), (58, 62, 61), (61, 53, 65), (65, 52, 70), (51, 67, 77), (67, 68, 63), (60, 63, 56), (79, 52, 71), (77, 52, 51), (63, 57, 56), (68, 64, 63), (51, 79, 68), (66, 52, 53), (62, 66, 53), (58, 59, 62), (55, 59, 58), (54, 20, 19), (55, 19, 23), (105, 59, 55), (60, 56, 54), (62, 59, 105), (61, 63, 60), (67, 63, 61), (79, 66, 68), (77, 65, 70), (73, 75, 69), (75, 70, 69), (80, 71, 79), (73, 85, 74), (75, 74, 76), (82, 72, 80), (82, 84, 78), (82, 81, 83), (85, 82, 83), (6, 8, 87), (7, 5, 86), (71, 50, 6), (49, 70, 5), (5, 69, 47), (6, 48, 72), (91, 40, 88), (46, 43, 40), (46, 39, 43), (38, 43, 39), (80, 79, 87), (77, 75, 86), (2, 80, 87), (40, 90, 43), (39, 43, 90), (90, 92, 39), (89, 39, 92), (90, 91, 92), (93, 96, 95), (100, 102, 96), (100, 97, 99), (98, 93, 97), (99, 93, 95), (96, 101, 100), (98, 103, 94), (96, 94, 103), (98, 100, 101), (102, 99, 95), (95, 96, 102), (100, 99, 104), (65, 67, 61), (68, 62, 64), (61, 60, 58), (64, 62, 105), (58, 60, 54), (55, 57, 105), (20, 21, 19), (23, 18, 22), (55, 22, 57), (54, 21, 20), (105, 63, 64), (63, 105, 57), (75, 76, 1), (86, 1, 0), (7, 0, 4), (9, 4, 3), (87, 8, 3), (85, 4, 0), (85, 83, 3), (74, 0, 1), (83, 81, 2), (78, 8, 6), (84, 9, 8), (73, 69, 5), (84, 73, 7), (13, 48, 50), (49, 47, 13), (13, 11, 17), (17, 11, 10), (12, 10, 15), (44, 17, 16), (12, 45, 16), (41, 42, 15), (14, 15, 10), (13, 41, 14), (57, 22, 18), (43, 28, 26), (37, 26, 24), (35, 25, 28), (46, 36, 24), (28, 25, 31), (26, 33, 32), (38, 39, 35), (49, 42, 41), (50, 48, 44), (88, 89, 92), (50, 88, 89), (89, 49, 12), (49, 40, 46), (50, 12, 46), (61, 62, 53), (65, 53, 52), (51, 68, 67), (79, 51, 52), (77, 70, 52), (66, 71, 52), (55, 54, 19), (79, 71, 66), (77, 67, 65), (75, 77, 70), (80, 72, 71), (73, 84, 85), (75, 73, 74), (82, 78, 72), (82, 80, 81), (85, 84, 82), (50, 48, 6), (6, 87, 71), (87, 79, 71), (70, 77, 86), (86, 5, 70), (5, 47, 49), (2, 81, 80), (93, 94, 96), (100, 104, 102), (100, 98, 97), (98, 94, 93), (99, 97, 93), (96, 103, 101), (98, 101, 103), (102, 104, 99), (68, 66, 62), (23, 19, 18), (55, 23, 22)])
_uv = me_cylinder_004.uv_layers.new(name='UVMap')
_uv.uv.foreach_set('vector', [0.5611, 0.3725, 0.5634, 0.01269, 0.5634, 0.3718, 0.6579, 0.4417, 0.6727, 6.719e-05, 0.6727, 0.5943, 0.5695, 0.4871, 0.5843, 0.0005353, 0.5843, 0.4841, 0.5843, 0.4841, 0.599, 0.004094, 0.599, 0.4871, 0.691, 0.1527, 0.7047, 0.5941, 0.691, 0.5943, 0.5843, -4.895e-09, 0.5695, 0.004094, 0.5679, 0.003955, 0.5843, -4.895e-09, 0.599, 0.004094, 0.5843, 0.0005353, 0.5679, 0.003955, 0.5634, 0.01269, 0.5611, 0.0135, 0.6006, 0.003955, 0.6051, 0.01269, 0.599, 0.004094, 0.7313, 0.5513, 0.7191, 0.5468, 0.718, 0.5445, 0.7369, 0.5676, 0.7311, 0.5529, 0.7313, 0.5513, 0.7313, 0.584, 0.7191, 0.5885, 0.7311, 0.5824, 0.7369, 0.5676, 0.7311, 0.5824, 0.7354, 0.5676, 0.6985, 0.9492, 0.6824, 0.9075, 0.6984, 0.9077, 0.7152, 0.9076, 0.6985, 0.9492, 0.6984, 0.9077, 0.3102, 0.97, 0.3143, 0.9536, 0.3169, 0.9679, 0.3143, 0.9536, 0.3363, 0.9616, 0.3169, 0.9679, 0.05402, 0.9219, 0.04606, 0.908, 0.05644, 0.908, 0.04606, 0.8743, 0.03567, 0.908, 0.03393, 0.8743, 0.4409, 0.5942, 0.4208, 0.5797, 0.4409, 0.5527, 0.04606, 0.8743, 0.05644, 0.908, 0.04606, 0.908, 0.5207, 0.0002993, 0.5014, 0.015, 0.4982, 0.0005341, 0.03809, 0.9219, 0.04606, 0.908, 0.04606, 0.9219, 0.3143, 0.9536, 0.3363, 0.9457, 0.3363, 0.9536, 0.02967, 0.8694, 0.04606, 0.8743, 0.03393, 0.8743, 0.06245, 0.8694, 0.05818, 0.8743, 0.04606, 0.8743, 0.3143, 0.9536, 0.3102, 0.9372, 0.3169, 0.9393, 0.07292, 0.873, 0.08358, 0.8816, 0.07292, 0.8803, 0.09424, 0.873, 0.08358, 0.8816, 0.07292, 0.873, 0.4816, 0.8741, 0.4816, 0.8985, 0.4693, 0.8986, 0.07292, 0.8803, 0.08358, 0.8816, 0.08358, 0.9015, 0.4757, 0.7249, 0.4787, 0.725, 0.4757, 0.727, 0.3981, 0.9029, 0.3951, 0.905, 0.3951, 0.9028, 0.5726, 0.5881, 0.571, 0.5784, 0.5726, 0.5769, 0.3981, 0.9029, 0.4012, 0.9028, 0.4012, 0.905, 0.3951, 0.9078, 0.4012, 0.9096, 0.3951, 0.9096, 0.5694, 0.5807, 0.5694, 0.5843, 0.5688, 0.5825, 0.3951, 0.9078, 0.4012, 0.9078, 0.4012, 0.9096, 0.4818, 0.7297, 0.4818, 0.7312, 0.4757, 0.7312, 0.5726, 0.5769, 0.571, 0.5672, 0.5726, 0.5658, 0.4787, 0.725, 0.4818, 0.727, 0.4757, 0.727, 0.571, 0.5672, 0.5694, 0.5731, 0.5694, 0.5696, 0.4757, 0.727, 0.4818, 0.727, 0.4818, 0.7297, 0.4012, 0.905, 0.4012, 0.9078, 0.3951, 0.9078, 0.571, 0.5867, 0.5694, 0.5807, 0.571, 0.5784, 0.4757, 0.7297, 0.4818, 0.7297, 0.4757, 0.7312, 0.5694, 0.5696, 0.5694, 0.5731, 0.5688, 0.5713, 0.4012, 0.9028, 0.3981, 0.9029, 0.4055, 0.9013, 0.3951, 0.9028, 0.3908, 0.9013, 0.3981, 0.9029, 0.6393, 0.8981, 0.628, 0.9023, 0.6393, 0.8951, 0.6393, 0.892, 0.6393, 0.8951, 0.628, 0.8876, 0.3951, 0.905, 0.4012, 0.905, 0.3951, 0.9078, 0.4757, 0.727, 0.4818, 0.7297, 0.4757, 0.7297, 0.3908, 0.9013, 0.3951, 0.9028, 0.3951, 0.9119, 0.4055, 0.9013, 0.4012, 0.9119, 0.4012, 0.9028, 0.3908, 0.9013, 0.3817, 0.8735, 0.3981, 0.8771, 0.5611, 0.5453, 0.5611, 0.5453, 0.5611, 0.5453, 0.5287, 0.04174, 0.5207, 0.0002993, 0.5287, 0.0002198, 0.4493, 0.5527, 0.4409, 0.5942, 0.4409, 0.5527, 0.1671, 0.9102, 0.1344, 0.841, 0.1671, 0.841, 0.5611, 0.5453, 0.5611, 0.5453, 0.5611, 0.5453, 0.02967, 0.8694, 0.04606, 0.8517, 0.04606, 0.8743, 0.06245, 0.8694, 0.04606, 0.8517, 0.05342, 0.841, 0.5439, -5.921e-08, 0.5287, 0.111, 0.5287, 0.04174, 0.4493, 0.4835, 0.4657, 0.5943, 0.4493, 0.5527, 0.4493, 0.5527, 0.4657, 0.5943, 0.4493, 0.5943, 0.5439, -5.921e-08, 0.5287, 0.04174, 0.5287, 0.0002198, 0.672, 0.8688, 0.6506, 0.8688, 0.6824, 0.8618, 0.6824, 0.8618, 0.6402, 0.8422, 0.6824, 0.8422, 0.6824, 0.8422, 0.6613, 0.8265, 0.6777, 0.8265, 0.6777, 0.8265, 0.6613, 0.8189, 0.6777, 0.8139, 0.08358, 0.8454, 0.06719, 0.8489, 0.06719, 0.841, 0.06719, 0.8489, 0.09997, 0.8489, 0.06245, 0.8572, 0.06245, 0.868, 0.06245, 0.8572, 0.07292, 0.873, 0.06245, 0.9015, 0.07851, 0.9434, 0.06245, 0.9433, 0.09518, 0.9015, 0.07851, 0.9434, 0.07844, 0.9016, 0.06245, 0.8572, 0.09424, 0.873, 0.07292, 0.873, 0.09997, 0.8489, 0.1047, 0.8572, 0.06245, 0.8572, 0.08358, 0.8454, 0.09997, 0.841, 0.09997, 0.8489, 0.6449, 0.8265, 0.6613, 0.8189, 0.6613, 0.8265, 0.6402, 0.8422, 0.6449, 0.8265, 0.6613, 0.8265, 0.6824, 0.8618, 0.6402, 0.8618, 0.6402, 0.8422, 0.6506, 0.8688, 0.6402, 0.8618, 0.6824, 0.8618, 0.672, 0.8688, 0.672, 0.8789, 0.6613, 0.8808, 0.6506, 0.8688, 0.6613, 0.8808, 0.6506, 0.8789, 0.4028, 0.4419, 0.4028, 0.4662, 0.3942, 0.4661, 0.06245, 0.868, 0.07292, 0.873, 0.07292, 0.8929, 0.4214, 0.4739, 0.4028, 0.4662, 0.4028, 0.4419, 0.5004, 0.1206, 0.5004, 0.1527, 0.482, 0.1528, 0.5152, 0.1528, 0.5004, 0.1527, 0.5004, 0.1206, 0.4493, 0.4417, 0.4357, 0.4807, 0.4357, 0.4417, 0.5287, 0.1527, 0.5152, 0.1138, 0.5287, 0.111, 0.5611, 0.0001037, 0.5439, 0.1525, 0.5439, -5.921e-08, 0.5439, 0.1525, 0.5287, 0.111, 0.5439, -5.921e-08, 0.4657, 0.4418, 0.4493, 0.4835, 0.4493, 0.4417, 0.6402, 0.5943, 0.6241, 2.189e-08, 0.6402, 0.0001359, 0.5439, 0.1525, 0.5611, 0.5942, 0.5439, 0.5941, 0.482, 0.4417, 0.4657, 0.5943, 0.4657, 0.4418, 0.6074, 0.4418, 0.6241, 0.5942, 0.6074, 0.5943, 0.482, 0.4417, 0.4657, 7.554e-05, 0.482, 1.356e-08, 0.6241, 2.189e-08, 0.6074, 0.4418, 0.6074, 0.0001069, 0.691, 0.0001977, 0.7047, -1.115e-07, 0.691, 0.1527, 0.6727, 0.5943, 0.6579, 0.5943, 0.6579, 0.4417, 0.6727, 0.1109, 0.6727, 0.04168, 0.691, 0.0001977, 0.6402, 0.5528, 0.6402, 0.4836, 0.6579, 0.5943, 0.7191, 0.5885, 0.718, 0.5908, 0.7047, 0.584, 0.7191, 0.5468, 0.7047, 0.5513, 0.718, 0.5445, 0.3817, 0.8735, 0.3908, 0.9013, 0.3817, 0.9298, 0.6393, 0.8951, 0.6281, 0.8951, 0.628, 0.8876, 0.6393, 0.8951, 0.628, 0.9023, 0.6281, 0.8951, 0.5611, 0.5453, 0.5611, 0.5453, 0.5611, 0.5453, 0.6074, 0.3725, 0.6006, 0.3821, 0.6051, 0.3718, 0.5679, 0.3821, 0.5611, 0.3725, 0.5634, 0.3718, 0.6051, 0.01269, 0.6074, 0.3725, 0.6051, 0.3718, 0.3908, 0.9013, 0.3981, 0.8771, 0.3981, 0.9029, 0.4055, 0.9013, 0.3981, 0.9029, 0.3981, 0.8771, 0.3981, 0.8771, 0.4145, 0.8735, 0.4055, 0.9013, 0.4145, 0.9298, 0.4055, 0.9013, 0.4145, 0.8735, 0.3981, 0.8771, 0.3817, 0.8735, 0.4145, 0.8735, 0.628, 0.9279, 0.6333, 0.9172, 0.6377, 0.9279, 0.6371, 0.6378, 0.6392, 0.6346, 0.6392, 0.6379, 0.4736, 0.9179, 0.4789, 0.9285, 0.4693, 0.9284, 0.4766, 0.6369, 0.4819, 0.6455, 0.4755, 0.6455, 0.4819, 0.6275, 0.4755, 0.6353, 0.4755, 0.6275, 0.6392, 0.6379, 0.6371, 0.643, 0.6371, 0.6378, 0.4766, 0.6369, 0.4797, 0.6353, 0.4807, 0.6369, 0.6333, 0.9172, 0.628, 0.9173, 0.6281, 0.9151, 0.4789, 0.9179, 0.4736, 0.9179, 0.4789, 0.9159, 0.4776, 0.6235, 0.4819, 0.6275, 0.4755, 0.6275, 0.6377, 0.9279, 0.6333, 0.9172, 0.6366, 0.9194, 0.4736, 0.9179, 0.4693, 0.9284, 0.4703, 0.9201, 0.5152, 0.1138, 0.5152, 0.1528, 0.5004, 0.1206, 0.4357, 0.4417, 0.4214, 0.4739, 0.4214, 0.4418, 0.5004, 0.1206, 0.482, 0.1528, 0.482, 0.1284, 0.4214, 0.4418, 0.4214, 0.4739, 0.4028, 0.4419, 0.06245, 0.8878, 0.06245, 0.868, 0.07292, 0.8929, 0.3942, 0.4661, 0.3942, 0.4416, 0.4028, 0.4419, 0.07292, 0.9001, 0.07292, 0.8803, 0.08358, 0.9015, 0.09424, 0.9001, 0.08358, 0.8816, 0.09424, 0.8803, 0.3942, 0.4661, 0.3817, 0.4416, 0.3942, 0.4416, 0.4816, 0.8741, 0.4693, 0.8986, 0.4693, 0.8742, 0.1047, 0.8681, 0.06245, 0.8572, 0.1047, 0.8572, 0.06245, 0.8572, 0.1047, 0.8681, 0.09424, 0.873, 0.5611, 0.3725, 0.5611, 0.0135, 0.5634, 0.01269, 0.6579, 0.4417, 0.6579, -1.587e-08, 0.6727, 6.719e-05, 0.5695, 0.4871, 0.5695, 0.004094, 0.5843, 0.0005353, 0.5843, 0.4841, 0.5843, 0.0005353, 0.599, 0.004094, 0.691, 0.1527, 0.7047, -1.115e-07, 0.7047, 0.5941, 0.5843, -4.895e-09, 0.5843, 0.0005353, 0.5695, 0.004094, 0.5843, -4.895e-09, 0.6006, 0.003955, 0.599, 0.004094, 0.5679, 0.003955, 0.5695, 0.004094, 0.5634, 0.01269, 0.6006, 0.003955, 0.6074, 0.0135, 0.6051, 0.01269, 0.7313, 0.5513, 0.7311, 0.5529, 0.7191, 0.5468, 0.7369, 0.5676, 0.7354, 0.5676, 0.7311, 0.5529, 0.7313, 0.584, 0.718, 0.5908, 0.7191, 0.5885, 0.7369, 0.5676, 0.7313, 0.584, 0.7311, 0.5824, 0.6985, 0.9492, 0.6824, 0.9491, 0.6824, 0.9075, 0.7152, 0.9076, 0.7152, 0.9491, 0.6985, 0.9492, 0.3143, 0.9536, 0.3363, 0.9536, 0.3363, 0.9616, 0.05402, 0.9219, 0.04606, 0.9219, 0.04606, 0.908, 0.04606, 0.8743, 0.04606, 0.908, 0.03567, 0.908, 0.4409, 0.5942, 0.4172, 0.5942, 0.4208, 0.5797, 0.04606, 0.8743, 0.05818, 0.8743, 0.05644, 0.908, 0.5207, 0.0002993, 0.521, 0.04187, 0.5014, 0.015, 0.03809, 0.9219, 0.03567, 0.908, 0.04606, 0.908, 0.3143, 0.9536, 0.3169, 0.9393, 0.3363, 0.9457, 0.09424, 0.873, 0.09424, 0.8803, 0.08358, 0.8816, 0.3981, 0.9029, 0.4012, 0.905, 0.3951, 0.905, 0.5726, 0.5881, 0.571, 0.5867, 0.571, 0.5784, 0.5726, 0.5769, 0.571, 0.5755, 0.571, 0.5672, 0.4787, 0.725, 0.4818, 0.7249, 0.4818, 0.727, 0.571, 0.5672, 0.571, 0.5755, 0.5694, 0.5731, 0.571, 0.5867, 0.5694, 0.5843, 0.5694, 0.5807, 0.5611, 0.5453, 0.5611, 0.5453, 0.5611, 0.5453, 0.5287, 0.04174, 0.521, 0.04187, 0.5207, 0.0002993, 0.4493, 0.5527, 0.4493, 0.5943, 0.4409, 0.5942, 0.1671, 0.9102, 0.1344, 0.9102, 0.1344, 0.841, 0.5611, 0.5453, 0.5611, 0.5453, 0.5611, 0.5453, 0.628, 0.8627, 0.628, 0.83, 0.6348, 0.8463, 0.02967, 0.8694, 0.03869, 0.841, 0.04606, 0.8517, 0.06245, 0.8694, 0.04606, 0.8743, 0.04606, 0.8517, 0.6824, 0.8422, 0.6402, 0.8422, 0.6613, 0.8265, 0.6777, 0.8265, 0.6613, 0.8265, 0.6613, 0.8189, 0.08358, 0.8454, 0.09997, 0.8489, 0.06719, 0.8489, 0.06245, 0.9015, 0.07844, 0.9016, 0.07851, 0.9434, 0.09518, 0.9015, 0.09518, 0.9433, 0.07851, 0.9434, 0.6449, 0.8265, 0.6449, 0.8139, 0.6613, 0.8189, 0.6506, 0.8688, 0.672, 0.8688, 0.6613, 0.8808, 0.4493, 0.4417, 0.4493, 0.4835, 0.4357, 0.4807, 0.5287, 0.1527, 0.5152, 0.1528, 0.5152, 0.1138, 0.5439, 0.1525, 0.5287, 0.1527, 0.5287, 0.111, 0.4657, 0.4418, 0.4657, 0.5943, 0.4493, 0.4835, 0.6402, 0.5943, 0.6241, 0.5942, 0.6241, 2.189e-08, 0.5439, 0.1525, 0.5611, 0.0001037, 0.5611, 0.5942, 0.482, 0.4417, 0.482, 0.5943, 0.4657, 0.5943, 0.482, 0.4417, 0.4657, 0.4418, 0.4657, 7.554e-05, 0.6241, 2.189e-08, 0.6241, 0.5942, 0.6074, 0.4418, 0.6727, 0.04168, 0.6727, 0.0001541, 0.691, 0.0001977, 0.691, 0.0001977, 0.691, 0.1527, 0.6727, 0.1109, 0.691, 0.1527, 0.6727, 0.1527, 0.6727, 0.1109, 0.6402, 0.4836, 0.6402, 0.4418, 0.6579, 0.4417, 0.6579, 0.4417, 0.6579, 0.5943, 0.6402, 0.4836, 0.6579, 0.5943, 0.6402, 0.5943, 0.6402, 0.5528, 0.6051, 0.01269, 0.6074, 0.0135, 0.6074, 0.3725, 0.628, 0.9279, 0.628, 0.9173, 0.6333, 0.9172, 0.6371, 0.6378, 0.6371, 0.6345, 0.6392, 0.6346, 0.4736, 0.9179, 0.4789, 0.9179, 0.4789, 0.9285, 0.4766, 0.6369, 0.4807, 0.6369, 0.4819, 0.6455, 0.4819, 0.6275, 0.4819, 0.6353, 0.4755, 0.6353, 0.6392, 0.6379, 0.6392, 0.6431, 0.6371, 0.643, 0.4766, 0.6369, 0.4776, 0.6353, 0.4797, 0.6353, 0.4776, 0.6235, 0.4797, 0.6235, 0.4819, 0.6275, 0.4357, 0.4417, 0.4357, 0.4807, 0.4214, 0.4739, 0.09424, 0.9001, 0.08358, 0.9015, 0.08358, 0.8816, 0.3942, 0.4661, 0.3817, 0.4661, 0.3817, 0.4416])
me_cylinder_004.update()

# ---- objects
ob_cube = bpy.data.objects.new('Cube', me_cube)
ob_empty = bpy.data.objects.new('Empty', None)
ob_cylinder = bpy.data.objects.new('Cylinder', me_cylinder_001)
ob_cylinder_001 = bpy.data.objects.new('Cylinder.001', me_cylinder_002)
ob_cylinder_002 = bpy.data.objects.new('Cylinder.002', me_cylinder_003)
ob_cube_001 = bpy.data.objects.new('Cube.001', me_cube_002)
ob_cube_002 = bpy.data.objects.new('Cube.002', me_cube_003)
ob_cylinder_003 = bpy.data.objects.new('Cylinder.003', me_cylinder_004)

# ---- transforms, parenting, visibility, modifiers, constraints
ob_cube.location = (0.0, -2.261, 0.8791)
ob_cube.lock_rotations_4d = False
ob_cube.empty_display_type = 'ARROWS'
ob_cube.lineart.crease_threshold = 0.0
ob_empty.location = (-0.437, 0.0, 0.0)
ob_empty.rotation_euler = (1.571, -0.0, -1.571)
ob_empty.empty_display_type = 'IMAGE'
ob_empty.empty_display_size = 11.42
ob_empty.empty_image_offset = (-0.176, -0.2189)
ob_cylinder.location = (0.0, -3.727, 1.554)
ob_cylinder_001.location = (0.0, -7.241, 1.381)
_c = ob_cylinder_001.constraints.new('FLOOR'); _c.name = 'Floor'
_c.target = ob_cube
_c.floor_location = 'FLOOR_NEGATIVE_Y'
_c.offset = -3.1
_c = ob_cylinder_001.constraints.new('FLOOR'); _c.name = 'Floor.001'
_c.active = False
_c.target = ob_cube
_c.floor_location = 'FLOOR_Y'
_c.offset = -3.69
ob_cylinder_002.location = (0.0, -2.953, 1.201)
ob_cube_001.location = (0.0, -2.224, 1.128)
ob_cube_001.rotation_euler = (1.212, 3.142, -8.185e-08)
_c = ob_cube_001.constraints.new('LIMIT_ROTATION'); _c.name = 'Limit Rotation'
_c.use_limit_x = True
_c.use_limit_y = True
_c.use_limit_z = True
_c.min_x = -0.3526
_c.min_y = 3.142
_c.max_y = 3.142
ob_cube_002.location = (0.0, -2.393, 1.61)
ob_cube_002.rotation_euler = (0.1807, -0.0, 0.0)
_c = ob_cube_002.constraints.new('LIMIT_ROTATION'); _c.name = 'Limit Rotation'
_c.use_limit_x = True
_c.use_limit_y = True
_c.use_limit_z = True
_c.min_x = -0.6109
ob_cylinder_003.location = (0.0, -3.727, 1.534)

# ---- collection membership
col_collection.objects.link(ob_cube)
col_collection.objects.link(ob_empty)
col_collection.objects.link(ob_cylinder)
col_collection.objects.link(ob_cylinder_001)
col_collection.objects.link(ob_cylinder_002)
col_collection.objects.link(ob_cube_001)
col_collection.objects.link(ob_cube_002)
col_collection.objects.link(ob_cylinder_003)

# ---- scene / render settings (as saved in the file)
scene.frame_start = 1; scene.frame_end = 250; scene.frame_set(124)
scene.render.engine = 'BLENDER_EEVEE_NEXT'
bpy.context.view_layer.update()

# ---- added for rendering (the .blend has no active camera and no usable light): camera, sun
cam_auto = bpy.data.cameras.new('AutoCamera')
cam_auto.lens = 50.0
cam_auto.sensor_width = 36.0
cam_auto.clip_end = 1000.0
ob_auto_camera = bpy.data.objects.new('AutoCamera', cam_auto)
scene.collection.objects.link(ob_auto_camera)
ob_auto_camera.location = (10.6659, -16.5266, 9.38623)
ob_auto_camera.rotation_euler = (1.09748, -7.21219e-08, 0.694738)
scene.camera = ob_auto_camera
light_auto_sun = bpy.data.lights.new('AutoSun', 'SUN')
light_auto_sun.energy = 3.0
light_auto_sun.angle = 0.0523599
ob_auto_sun = bpy.data.objects.new('AutoSun', light_auto_sun)
scene.collection.objects.link(ob_auto_sun)
ob_auto_sun.rotation_euler = (0.872665, 0.174533, 0.523599)
bpy.context.view_layer.update()
